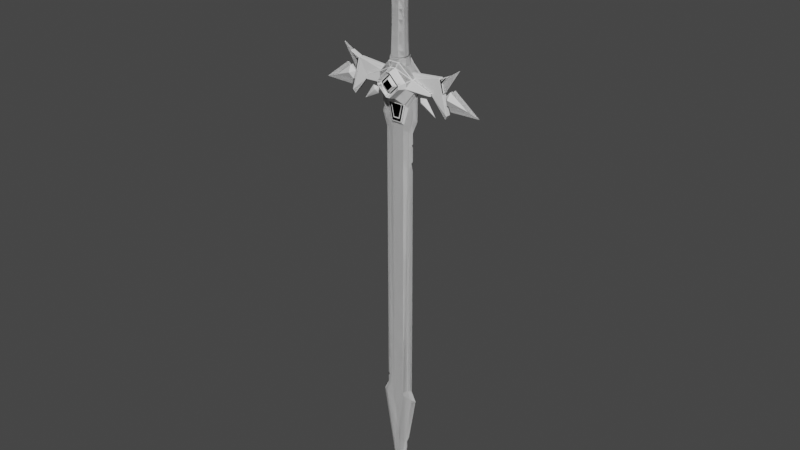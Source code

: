 # Source: Sword.blend  (saved by Blender 3.3.6; exported with 4.5.12 LTS)
import bpy
from mathutils import Matrix  # noqa: F401  (used for matrix-valued properties, if any)

bpy.ops.wm.read_factory_settings(use_empty=True)
scene = bpy.context.scene
scene.name = 'Scene'

# ---- collections
col_references = bpy.data.collections.new('References'); scene.collection.children.link(col_references)
col_references.hide_render = True
col_modifiers = bpy.data.collections.new('Modifiers'); scene.collection.children.link(col_modifiers)
col_high = bpy.data.collections.new('High'); scene.collection.children.link(col_high)
col_low = bpy.data.collections.new('Low'); scene.collection.children.link(col_low)

# ---- materials (node trees are filled in below, after node groups)
mat_material = bpy.data.materials.new('Material')
mat_material.alpha_threshold = 0.0
mat_material.use_transparent_shadow = False
mat_material.roughness = 0.5
mat_material.line_color = (0.0, 0.0, 0.0, 1.0)

# ---- material node trees
mat_material.use_nodes = True; mat_material.node_tree.nodes.clear()
_N = mat_material.node_tree.nodes; _L = mat_material.node_tree.links
n0 = _N.new('ShaderNodeOutputMaterial'); n0.name = 'Material Output'; n0.location = (300, 300)
n1 = _N.new('ShaderNodeBsdfPrincipled'); n1.name = 'Principled BSDF'; n1.location = (10, 300)
n1.distribution = 'GGX'
n1.subsurface_method = 'RANDOM_WALK_SKIN'
n1.inputs[3].default_value = 1.45
n1.inputs[27].default_value = (0.0, 0.0, 0.0, 1.0)
n1.inputs[28].default_value = 1.0
_L.new(n1.outputs[0], n0.inputs[0])
n0.is_active_output = True

# ---- world
world_world = bpy.data.worlds.new('World'); scene.world = world_world
world_world.use_nodes = True; world_world.node_tree.nodes.clear()
_N = world_world.node_tree.nodes; _L = world_world.node_tree.links
n0 = _N.new('ShaderNodeOutputWorld'); n0.name = 'World Output'; n0.location = (300, 300)
n1 = _N.new('ShaderNodeBackground'); n1.name = 'Background'; n1.location = (10, 300)
n1.inputs[0].default_value = (0.05088, 0.05088, 0.05088, 1.0)
_L.new(n1.outputs[0], n0.inputs[0])
n0.is_active_output = True
world_world.color = (0.05088, 0.05088, 0.05088)
world_world.use_sun_shadow = False
world_world.sun_shadow_jitter_overblur = 0.0

# ---- meshes
me_cube = bpy.data.meshes.new('Cube')
me_cube.from_pydata([(0.01367, 0.003253, 0.05759), (0.007849, 0.008895, 0.05759), (0.008568, 0.009711, -0.05759), (0.01492, 0.003551, -0.05759), (0.007849, -0.008895, 0.05759), (0.01367, -0.003253, 0.05759), (0.01492, -0.003551, -0.05759), (0.008568, -0.009711, -0.05759), (-0.007849, 0.008895, 0.05759), (-0.01367, 0.003253, 0.05759), (-0.01492, 0.003551, -0.05759), (-0.008568, 0.009711, -0.05759), (-0.01367, -0.003253, 0.05759), (-0.007849, -0.008895, 0.05759), (-0.008568, -0.009711, -0.05759), (-0.01492, -0.003551, -0.05759), (-0.008227, -0.009324, -0.04532), (-0.007662, -0.008683, 0.04534), (-0.007872, -0.008921, -0.0291), (-0.007619, -0.008635, -0.01002), (-0.007494, -0.008493, 0.01004), (-0.007509, -0.00851, 0.02911), (0.007662, 0.008683, 0.04534), (0.008227, 0.009324, -0.04532), (0.007509, 0.00851, 0.02911), (0.007494, 0.008493, 0.01004), (0.007619, 0.008635, -0.01002), (0.007872, 0.008921, -0.0291), (0.01334, 0.003176, 0.04534), (0.01433, 0.00341, -0.04531), (0.01308, 0.003112, 0.02911), (0.01305, 0.003106, 0.01004), (0.01327, 0.003158, -0.01002), (0.01371, 0.003263, -0.02909), (-0.01334, -0.003176, 0.04534), (-0.01433, -0.00341, -0.04531), (-0.01308, -0.003112, 0.02911), (-0.01305, -0.003106, 0.01004), (-0.01327, -0.003158, -0.01002), (-0.01371, -0.003263, -0.02909), (0.007662, -0.008683, 0.04534), (0.008227, -0.009324, -0.04532), (0.007509, -0.00851, 0.02911), (0.007494, -0.008493, 0.01004), (0.007619, -0.008635, -0.01002), (0.007872, -0.008921, -0.0291), (0.01433, -0.00341, -0.04531), (0.01334, -0.003176, 0.04534), (0.01371, -0.003263, -0.02909), (0.01327, -0.003158, -0.01002), (0.01305, -0.003106, 0.01004), (0.01308, -0.003112, 0.02911), (-0.008227, 0.009324, -0.04532), (-0.007662, 0.008683, 0.04534), (-0.007872, 0.008921, -0.0291), (-0.007619, 0.008635, -0.01002), (-0.007494, 0.008493, 0.01004), (-0.007509, 0.00851, 0.02911), (-0.01433, 0.00341, -0.04531), (-0.01334, 0.003176, 0.04534), (-0.01371, 0.003263, -0.02909), (-0.01327, 0.003158, -0.01002), (-0.01305, 0.003106, 0.01004), (-0.01308, 0.003112, 0.02911)], [], [(10, 11, 2, 3, 6, 7, 14, 15), (15, 35, 58, 10), (0, 1, 8, 9, 12, 13, 4, 5), (3, 29, 46, 6), (3, 2, 23, 29), (11, 52, 23, 2), (7, 41, 16, 14), (13, 12, 34, 17), (41, 7, 6, 46), (11, 10, 58, 52), (59, 9, 8, 53), (47, 5, 4, 40), (34, 12, 9, 59), (35, 15, 14, 16), (53, 8, 1, 22), (22, 1, 0, 28), (28, 0, 5, 47), (40, 4, 13, 17), (53, 22, 24, 57), (57, 24, 25, 56), (56, 25, 26, 55), (55, 26, 27, 54), (54, 27, 23, 52), (58, 60, 54, 52), (60, 61, 55, 54), (61, 62, 56, 55), (62, 63, 57, 56), (63, 59, 53, 57), (46, 48, 45, 41), (48, 49, 44, 45), (49, 50, 43, 44), (50, 51, 42, 43), (51, 47, 40, 42), (34, 36, 21, 17), (36, 37, 20, 21), (37, 38, 19, 20), (38, 39, 18, 19), (39, 35, 16, 18), (23, 27, 33, 29), (27, 26, 32, 33), (26, 25, 31, 32), (25, 24, 30, 31), (24, 22, 28, 30), (28, 47, 51, 30), (30, 51, 50, 31), (31, 50, 49, 32), (32, 49, 48, 33), (33, 48, 46, 29), (40, 17, 21, 42), (42, 21, 20, 43), (43, 20, 19, 44), (44, 19, 18, 45), (45, 18, 16, 41), (34, 59, 63, 36), (36, 63, 62, 37), (37, 62, 61, 38), (38, 61, 60, 39), (39, 60, 58, 35)])
me_cube.polygons.foreach_set('use_smooth', [True] * 58)
_uv = me_cube.uv_layers.new(name='UVMap')
_uv.uv.foreach_set('vector', [0.125, 0.6187, 0.1782, 0.5, 0.3218, 0.5, 0.375, 0.6187, 0.375, 0.6313, 0.3218, 0.75, 0.1782, 0.75, 0.125, 0.6313, 0.375, 0.1187, 0.4017, 0.1187, 0.4017, 0.1313, 0.375, 0.1313, 0.625, 0.6187, 0.6782, 0.5, 0.8218, 0.5, 0.875, 0.6187, 0.875, 0.6313, 0.8218, 0.75, 0.6782, 0.75, 0.625, 0.6313, 0.375, 0.6187, 0.4017, 0.6187, 0.4017, 0.6313, 0.375, 0.6313, 0.375, 0.6187, 0.375, 0.4468, 0.4016, 0.4468, 0.4017, 0.6187, 0.375, 0.3032, 0.4016, 0.3032, 0.4016, 0.4468, 0.375, 0.4468, 0.375, 0.8032, 0.4016, 0.8032, 0.4016, 0.9468, 0.375, 0.9468, 0.625, 0.9468, 0.625, 0.1187, 0.5984, 0.1187, 0.5984, 0.9468, 0.4016, 0.8032, 0.375, 0.8032, 0.375, 0.6313, 0.4017, 0.6313, 0.375, 0.3032, 0.375, 0.1313, 0.4017, 0.1313, 0.4016, 0.3032, 0.5984, 0.1313, 0.625, 0.1313, 0.625, 0.3032, 0.5984, 0.3032, 0.5984, 0.6313, 0.625, 0.6313, 0.625, 0.8032, 0.5984, 0.8032, 0.5984, 0.1187, 0.625, 0.1187, 0.625, 0.1313, 0.5984, 0.1313, 0.4017, 0.1187, 0.375, 0.1187, 0.375, 0.9468, 0.4016, 0.9468, 0.5984, 0.3032, 0.625, 0.3032, 0.625, 0.4468, 0.5984, 0.4468, 0.5984, 0.4468, 0.625, 0.4468, 0.625, 0.6187, 0.5984, 0.6187, 0.5984, 0.6187, 0.625, 0.6187, 0.625, 0.6313, 0.5984, 0.6313, 0.5984, 0.8032, 0.625, 0.8032, 0.625, 0.9468, 0.5984, 0.9468, 0.5984, 0.3032, 0.5984, 0.4468, 0.5632, 0.4476, 0.5632, 0.3024, 0.5632, 0.3024, 0.5632, 0.4476, 0.5218, 0.4503, 0.5218, 0.2997, 0.5218, 0.2997, 0.5218, 0.4503, 0.4782, 0.4502, 0.4782, 0.2998, 0.4782, 0.2998, 0.4782, 0.4502, 0.4368, 0.4476, 0.4368, 0.3024, 0.4368, 0.3024, 0.4368, 0.4476, 0.4016, 0.4468, 0.4016, 0.3032, 0.4017, 0.1313, 0.4368, 0.1311, 0.4368, 0.3024, 0.4016, 0.3032, 0.4368, 0.1311, 0.4782, 0.1305, 0.4782, 0.2998, 0.4368, 0.3024, 0.4782, 0.1305, 0.5218, 0.1305, 0.5218, 0.2997, 0.4782, 0.2998, 0.5218, 0.1305, 0.5632, 0.1311, 0.5632, 0.3024, 0.5218, 0.2997, 0.5632, 0.1311, 0.5984, 0.1313, 0.5984, 0.3032, 0.5632, 0.3024, 0.4017, 0.6313, 0.4368, 0.6311, 0.4368, 0.8024, 0.4016, 0.8032, 0.4368, 0.6311, 0.4782, 0.6305, 0.4782, 0.7998, 0.4368, 0.8024, 0.4782, 0.6305, 0.5218, 0.6305, 0.5218, 0.7997, 0.4782, 0.7998, 0.5218, 0.6305, 0.5632, 0.6311, 0.5632, 0.8024, 0.5218, 0.7997, 0.5632, 0.6311, 0.5984, 0.6313, 0.5984, 0.8032, 0.5632, 0.8024, 0.5984, 0.1187, 0.5632, 0.1189, 0.5632, 0.9476, 0.5984, 0.9468, 0.5632, 0.1189, 0.5218, 0.1195, 0.5218, 0.9503, 0.5632, 0.9476, 0.5218, 0.1195, 0.4782, 0.1195, 0.4782, 0.9502, 0.5218, 0.9503, 0.4782, 0.1195, 0.4368, 0.1189, 0.4368, 0.9476, 0.4782, 0.9502, 0.4368, 0.1189, 0.4017, 0.1187, 0.4016, 0.9468, 0.4368, 0.9476, 0.4016, 0.4468, 0.4368, 0.4476, 0.4368, 0.6189, 0.4017, 0.6187, 0.4368, 0.4476, 0.4782, 0.4502, 0.4782, 0.6195, 0.4368, 0.6189, 0.4782, 0.4502, 0.5218, 0.4503, 0.5218, 0.6195, 0.4782, 0.6195, 0.5218, 0.4503, 0.5632, 0.4476, 0.5632, 0.6189, 0.5218, 0.6195, 0.5632, 0.4476, 0.5984, 0.4468, 0.5984, 0.6187, 0.5632, 0.6189, 0.5984, 0.6187, 0.5984, 0.6313, 0.5632, 0.6311, 0.5632, 0.6189, 0.5632, 0.6189, 0.5632, 0.6311, 0.5218, 0.6305, 0.5218, 0.6195, 0.5218, 0.6195, 0.5218, 0.6305, 0.4782, 0.6305, 0.4782, 0.6195, 0.4782, 0.6195, 0.4782, 0.6305, 0.4368, 0.6311, 0.4368, 0.6189, 0.4368, 0.6189, 0.4368, 0.6311, 0.4017, 0.6313, 0.4017, 0.6187, 0.5984, 0.8032, 0.5984, 0.9468, 0.5632, 0.9476, 0.5632, 0.8024, 0.5632, 0.8024, 0.5632, 0.9476, 0.5218, 0.9503, 0.5218, 0.7997, 0.5218, 0.7997, 0.5218, 0.9503, 0.4782, 0.9502, 0.4782, 0.7998, 0.4782, 0.7998, 0.4782, 0.9502, 0.4368, 0.9476, 0.4368, 0.8024, 0.4368, 0.8024, 0.4368, 0.9476, 0.4016, 0.9468, 0.4016, 0.8032, 0.5984, 0.1187, 0.5984, 0.1313, 0.5632, 0.1311, 0.5632, 0.1189, 0.5632, 0.1189, 0.5632, 0.1311, 0.5218, 0.1305, 0.5218, 0.1195, 0.5218, 0.1195, 0.5218, 0.1305, 0.4782, 0.1305, 0.4782, 0.1195, 0.4782, 0.1195, 0.4782, 0.1305, 0.4368, 0.1311, 0.4368, 0.1189, 0.4368, 0.1189, 0.4368, 0.1311, 0.4017, 0.1313, 0.4017, 0.1187])
me_cube.materials.append(mat_material)
me_cube.use_mirror_vertex_groups = False
me_cube.update()
me_cube_002 = bpy.data.meshes.new('Cube.002')
me_cube_002.from_pydata([(0.01567, 0.00373, 0.05759), (0.009, 0.0102, 0.05759), (0.009, -0.0102, 0.05759), (0.01567, -0.00373, 0.05759), (-0.009, 0.0102, 0.05759), (-0.01567, 0.00373, 0.05759), (-0.01567, -0.00373, 0.05759), (-0.009, -0.0102, 0.05759), (0.01147, 0.013, 0.1139), (0.01997, 0.004753, 0.1139), (-0.01147, -0.013, 0.1139), (-0.01997, -0.004753, 0.1139), (0.01997, -0.004753, 0.1139), (0.01147, -0.013, 0.1139), (-0.01997, 0.004753, 0.1139), (-0.01147, 0.013, 0.1139), (0.01526, 0.0173, 0.1251), (0.02658, 0.006327, 0.1251), (-0.01526, -0.0173, 0.1251), (-0.02658, -0.006327, 0.1251), (0.02658, -0.006327, 0.1251), (0.01526, -0.0173, 0.1251), (-0.02658, 0.006327, 0.1251), (-0.01526, 0.0173, 0.1251), (0.007022, 0.007958, 0.1485), (0.01223, 0.002911, 0.1485), (-0.007022, -0.007958, 0.1485), (-0.01223, -0.002911, 0.1485), (0.01223, -0.002911, 0.1485), (0.007022, -0.007958, 0.1485), (-0.01223, 0.002911, 0.1485), (-0.007022, 0.007958, 0.1485)], [], [(0, 3, 2, 7, 6, 5, 4, 1), (8, 15, 23, 16), (6, 7, 10, 11), (5, 6, 11, 14), (1, 4, 15, 8), (2, 3, 12, 13), (0, 1, 8, 9), (7, 2, 13, 10), (3, 0, 9, 12), (4, 5, 14, 15), (22, 19, 27, 30), (13, 12, 20, 21), (9, 8, 16, 17), (10, 13, 21, 18), (12, 9, 17, 20), (15, 14, 22, 23), (11, 10, 18, 19), (14, 11, 19, 22), (25, 24, 31, 30, 27, 26, 29, 28), (16, 23, 31, 24), (21, 20, 28, 29), (17, 16, 24, 25), (18, 21, 29, 26), (20, 17, 25, 28), (23, 22, 30, 31), (19, 18, 26, 27)])
me_cube_002.polygons.foreach_set('use_smooth', [True] * 26)
_uv = me_cube_002.uv_layers.new(name='UVMap')
_uv.uv.foreach_set('vector', [0.625, 0.6187, 0.625, 0.6313, 0.6782, 0.75, 0.8218, 0.75, 0.875, 0.6313, 0.875, 0.6187, 0.8218, 0.5, 0.6782, 0.5, 0.6782, 0.5, 0.8218, 0.5, 0.8218, 0.5, 0.6782, 0.5, 0.875, 0.6313, 0.8218, 0.75, 0.8218, 0.75, 0.875, 0.6313, 0.875, 0.6187, 0.875, 0.6313, 0.875, 0.6313, 0.875, 0.6187, 0.6782, 0.5, 0.8218, 0.5, 0.8218, 0.5, 0.6782, 0.5, 0.6782, 0.75, 0.625, 0.6313, 0.625, 0.6313, 0.6782, 0.75, 0.625, 0.6187, 0.6782, 0.5, 0.6782, 0.5, 0.625, 0.6187, 0.8218, 0.75, 0.6782, 0.75, 0.6782, 0.75, 0.8218, 0.75, 0.625, 0.6313, 0.625, 0.6187, 0.625, 0.6187, 0.625, 0.6313, 0.8218, 0.5, 0.875, 0.6187, 0.875, 0.6187, 0.8218, 0.5, 0.875, 0.6187, 0.875, 0.6313, 0.875, 0.6313, 0.875, 0.6187, 0.6782, 0.75, 0.625, 0.6313, 0.625, 0.6313, 0.6782, 0.75, 0.625, 0.6187, 0.6782, 0.5, 0.6782, 0.5, 0.625, 0.6187, 0.8218, 0.75, 0.6782, 0.75, 0.6782, 0.75, 0.8218, 0.75, 0.625, 0.6313, 0.625, 0.6187, 0.625, 0.6187, 0.625, 0.6313, 0.8218, 0.5, 0.875, 0.6187, 0.875, 0.6187, 0.8218, 0.5, 0.875, 0.6313, 0.8218, 0.75, 0.8218, 0.75, 0.875, 0.6313, 0.875, 0.6187, 0.875, 0.6313, 0.875, 0.6313, 0.875, 0.6187, 0.625, 0.6187, 0.6782, 0.5, 0.8218, 0.5, 0.875, 0.6187, 0.875, 0.6313, 0.8218, 0.75, 0.6782, 0.75, 0.625, 0.6313, 0.6782, 0.5, 0.8218, 0.5, 0.8218, 0.5, 0.6782, 0.5, 0.6782, 0.75, 0.625, 0.6313, 0.625, 0.6313, 0.6782, 0.75, 0.625, 0.6187, 0.6782, 0.5, 0.6782, 0.5, 0.625, 0.6187, 0.8218, 0.75, 0.6782, 0.75, 0.6782, 0.75, 0.8218, 0.75, 0.625, 0.6313, 0.625, 0.6187, 0.625, 0.6187, 0.625, 0.6313, 0.8218, 0.5, 0.875, 0.6187, 0.875, 0.6187, 0.8218, 0.5, 0.875, 0.6313, 0.8218, 0.75, 0.8218, 0.75, 0.875, 0.6313])
me_cube_002.materials.append(mat_material)
me_cube_002.use_mirror_vertex_groups = False
me_cube_002.update()
me_cube_003 = bpy.data.meshes.new('Cube.003')
me_cube_003.from_pydata([(0.009882, 0.01026, -0.05759), (0.01721, 0.003752, -0.05759), (0.01721, -0.003752, -0.05759), (0.009882, -0.01026, -0.05759), (-0.01721, 0.003752, -0.05759), (-0.009882, 0.01026, -0.05759), (-0.009882, -0.01026, -0.05759), (-0.01721, -0.003752, -0.05759), (0.01967, 0.00385, -0.07356), (0.01129, 0.01053, -0.07356), (-0.01967, -0.00385, -0.07356), (-0.01129, -0.01053, -0.07356), (0.01129, -0.01053, -0.07356), (0.01967, -0.00385, -0.07356), (-0.01129, 0.01053, -0.07356), (-0.01967, 0.00385, -0.07356)], [], [(4, 7, 6, 3, 2, 1, 0, 5), (15, 14, 9, 8, 13, 12, 11, 10), (7, 4, 15, 10), (5, 0, 9, 14), (2, 3, 12, 13), (0, 1, 8, 9), (3, 6, 11, 12), (1, 2, 13, 8), (4, 5, 14, 15), (6, 7, 10, 11)])
me_cube_003.polygons.foreach_set('use_smooth', [True] * 10)
_uv = me_cube_003.uv_layers.new(name='UVMap')
_uv.uv.foreach_set('vector', [0.125, 0.6187, 0.125, 0.6313, 0.1782, 0.75, 0.3218, 0.75, 0.375, 0.6313, 0.375, 0.6187, 0.3218, 0.5, 0.1782, 0.5, 0.125, 0.6187, 0.1782, 0.5, 0.3218, 0.5, 0.375, 0.6187, 0.375, 0.6313, 0.3218, 0.75, 0.1782, 0.75, 0.125, 0.6313, 0.125, 0.6313, 0.125, 0.6187, 0.125, 0.6187, 0.125, 0.6313, 0.1782, 0.5, 0.3218, 0.5, 0.3218, 0.5, 0.1782, 0.5, 0.375, 0.6313, 0.3218, 0.75, 0.3218, 0.75, 0.375, 0.6313, 0.3218, 0.5, 0.375, 0.6187, 0.375, 0.6187, 0.3218, 0.5, 0.3218, 0.75, 0.1782, 0.75, 0.1782, 0.75, 0.3218, 0.75, 0.375, 0.6187, 0.375, 0.6313, 0.375, 0.6313, 0.375, 0.6187, 0.125, 0.6187, 0.1782, 0.5, 0.1782, 0.5, 0.125, 0.6187, 0.1782, 0.75, 0.125, 0.6313, 0.125, 0.6313, 0.1782, 0.75])
me_cube_003.materials.append(mat_material)
me_cube_003.use_mirror_vertex_groups = False
me_cube_003.update()
me_plane = bpy.data.meshes.new('Plane')
me_plane.from_pydata([(0.0, 0.6146, 0.0), (0.0, 0.5389, 0.0), (0.01477, 0.5548, 0.0), (-0.01477, 0.5548, 0.0), (0.0, 0.5435, 0.002191)], [], [(0, 4, 2), (1, 4, 3), (2, 4, 1), (3, 4, 0)])
me_plane.polygons.foreach_set('use_smooth', [True] * 4)
_uv = me_plane.uv_layers.new(name='UVMap')
_uv.uv.foreach_set('vector', [0.5, 0.0, 0.03863, 0.9227, 0.0, 0.7897, 0.0, 1.0, 0.03863, 0.9227, 1.0, 0.7897, 0.0, 0.7897, 0.03863, 0.9227, 0.0, 1.0, 1.0, 0.7897, 0.03863, 0.9227, 1.0, 0.0])
me_plane.update()
me_plane_001 = bpy.data.meshes.new('Plane.001')
me_plane_001.from_pydata([(0.06215, 0.5508, 0.0), (0.02335, 0.5253, 0.0), (0.03689, 0.5224, 0.0), (0.02612, 0.5388, 0.0), (0.02985, 0.5295, 0.004418)], [], [(0, 4, 2), (1, 4, 3), (2, 4, 1), (3, 4, 0)])
me_plane_001.polygons.foreach_set('use_smooth', [True] * 4)
_uv = me_plane_001.uv_layers.new(name='UVMap')
_uv.uv.foreach_set('vector', [0.5, 0.0, 0.1052, 0.7897, 0.0, 0.7897, 0.0, 1.0, 0.1052, 0.7897, 1.0, 0.7897, 0.0, 0.7897, 0.1052, 0.7897, 0.0, 1.0, 1.0, 0.7897, 0.1052, 0.7897, 1.0, 0.0])
me_plane_001.update()
me_plane_003 = bpy.data.meshes.new('Plane.003')
me_plane_003.from_pydata([(0.02828, -0.01185, 0.2774), (0.005658, -0.01244, 0.2547), (0.005658, -0.01244, 0.3114), (0.02828, -0.01244, 0.2887), (0.0, -0.02121, 0.2951), (0.0, -0.01744, 0.2678), (0.01197, -0.02121, 0.2828), (0.01519, -0.01744, 0.2828), (0.0, -0.02121, 0.271), (0.0, -0.01744, 0.2983), (0.003677, -0.02132, 0.2595), (0.0235, -0.02132, 0.2793), (0.0235, -0.02132, 0.2868), (0.003677, -0.02132, 0.3066), (0.001817, -0.01744, 0.264), (0.01901, -0.01744, 0.2812), (0.01901, -0.01744, 0.2849), (0.001817, -0.01744, 0.3021), (0.0, -0.02132, 0.2595), (0.0, -0.02132, 0.3066), (0.0, -0.01244, 0.2547), (0.0, -0.01244, 0.3114), (0.0, -0.01744, 0.264), (0.0, -0.01744, 0.3021), (0.0, -0.006197, 0.2431), (0.01756, -0.006197, 0.2431), (0.04163, -0.007152, 0.2711), (0.07426, -0.004924, 0.2709), (0.07461, -0.004924, 0.2767), (0.03724, -0.007152, 0.2943), (0.01117, -0.01117, 0.3221), (0.0, -0.01117, 0.3221), (0.005658, 0.0, 0.2431), (0.0, 0.0, 0.2431), (0.01756, 0.0, 0.2431), (0.04163, 0.0, 0.2711), (0.07426, 0.0, 0.2709), (0.07461, 0.0, 0.2767), (0.03724, 0.0, 0.2943), (0.01117, 0.0, 0.3221), (0.0, 0.0, 0.3221)], [], [(5, 7, 6, 8), (11, 10, 1, 0), (12, 11, 0, 3), (13, 12, 3, 2), (19, 13, 2, 21), (15, 14, 10, 11), (16, 15, 11, 12), (17, 16, 12, 13), (23, 17, 13, 19), (7, 5, 14, 15), (7, 15, 16), (9, 7, 16, 17), (9, 17, 23), (8, 6, 4), (7, 9, 4, 6), (14, 5, 22), (10, 18, 20, 1), (14, 22, 18, 10), (1, 20, 24, 25), (0, 1, 25), (25, 26, 0), (26, 27, 0), (29, 0, 27, 28), (3, 0, 29), (2, 3, 29), (21, 2, 30, 31), (29, 30, 2), (28, 27, 36, 37), (27, 26, 35, 36), (26, 25, 34, 35), (30, 29, 38, 39), (29, 28, 37, 38), (25, 32, 34), (31, 30, 39, 40), (25, 24, 33, 32)])
_uv = me_plane_003.uv_layers.new(name='UVMap')
_uv.uv.foreach_set('vector', [0.5047, 0.2312, 0.7688, 0.4953, 0.7688, 0.4953, 0.5047, 0.2312, 0.9156, 0.4345, 0.5655, 0.08443, 0.6005, 0.0, 1.0, 0.3995, 0.9156, 0.5655, 0.9156, 0.4345, 1.0, 0.3995, 1.0, 0.6005, 0.5655, 0.9156, 0.9156, 0.5655, 1.0, 0.6005, 0.6005, 1.0, 0.5, 0.9156, 0.5655, 0.9156, 0.6005, 1.0, 0.5, 1.0, 0.8363, 0.4673, 0.5327, 0.1637, 0.5655, 0.08443, 0.9156, 0.4345, 0.8363, 0.5327, 0.8363, 0.4673, 0.9156, 0.4345, 0.9156, 0.5655, 0.5327, 0.8363, 0.8363, 0.5327, 0.9156, 0.5655, 0.5655, 0.9156, 0.5, 0.8363, 0.5327, 0.8363, 0.5655, 0.9156, 0.5, 0.9156, 0.7688, 0.4953, 0.5047, 0.2312, 0.5327, 0.1637, 0.8363, 0.4673, 0.7688, 0.4953, 0.8363, 0.4673, 0.8363, 0.5327, 0.5047, 0.7688, 0.7688, 0.5047, 0.8363, 0.5327, 0.5327, 0.8363, 0.5047, 0.7688, 0.5327, 0.8363, 0.5, 0.8363, 0.5047, 0.2312, 0.7688, 0.5047, 0.4953, 0.7688, 0.7688, 0.5047, 0.5047, 0.7688, 0.5047, 0.7688, 0.7688, 0.5047, 0.5327, 0.1637, 0.4953, 0.2312, 0.5, 0.1637, 0.5655, 0.08443, 0.5, 0.08443, 0.5, 0.0, 0.6005, 0.0, 0.5327, 0.1637, 0.5, 0.1637, 0.5, 0.08443, 0.5655, 0.08443, 0.6005, 0.0, 0.5, 0.0, 0.5, 0.0, 0.8115, 0.0, 1.0, 0.3995, 0.6005, 0.0, 0.0, 0.0, 0.0, 0.0, 0.0, 0.0, 0.0, 0.0, 0.0, 0.0, 0.0, 0.0, 0.0, 0.0, 0.0, 0.0, 0.0, 0.0, 0.0, 0.0, 0.0, 0.0, 1.0, 0.6005, 0.0, 0.0, 0.0, 0.0, 0.6005, 1.0, 1.0, 0.6005, 0.0, 0.0, 0.5, 1.0, 0.6005, 1.0, 0.0, 0.0, 0.0, 0.0, 0.0, 0.0, 0.0, 0.0, 0.6005, 1.0, 0.0, 0.0, 0.0, 0.0, 0.0, 0.0, 0.0, 0.0, 0.0, 0.0, 0.0, 0.0, 0.0, 0.0, 0.0, 0.0, 0.0, 0.0, 0.0, 0.0, 0.0, 0.0, 0.0, 0.0, 0.0, 0.0, 0.0, 0.0, 0.0, 0.0, 0.0, 0.0, 0.0, 0.0, 0.0, 0.0, 0.0, 0.0, 0.0, 0.0, 0.0, 0.0, 0.0, 0.0, 0.0, 0.0, 0.0, 0.0, 0.0, 0.0, 0.0, 0.0, 0.0, 0.0, 0.8115, 0.0, 0.5, 0.0, 0.5, 0.0, 0.6005, 0.0])
me_plane_003.update()
me_plane_004 = bpy.data.meshes.new('Plane.004')
me_plane_004.from_pydata([(0.07461, -0.002249, 0.2767), (0.03724, -0.003354, 0.2943), (0.02866, -0.001747, 0.3035), (0.09041, -0.003354, 0.3079), (0.0747, -0.002249, 0.2711), (0.07461, 0.0, 0.2767), (0.1035, -0.001836, 0.2353), (0.1077, -0.003354, 0.2428), (0.03724, 0.0, 0.2943), (0.02866, 0.0, 0.3035), (0.09041, 0.0, 0.3079), (0.0747, 0.0, 0.2711), (0.1035, 0.0, 0.2353), (0.1077, 0.0, 0.2428)], [], [(2, 1, 3), (6, 7, 4), (0, 3, 1), (7, 3, 0, 4), (4, 0, 5, 11), (3, 10, 9, 2), (1, 8, 5, 0), (7, 6, 12, 13), (6, 4, 11, 12), (2, 9, 8, 1), (3, 7, 13, 10)])
_uv = me_plane_004.uv_layers.new(name='UVMap')
_uv.uv.foreach_set('vector', [0.0, 0.0, 0.0, 0.0, 0.0, 0.0, 0.0, 0.0, 0.0, 0.0, 0.0, 0.0, 0.0, 0.0, 0.0, 0.0, 0.0, 0.0, 0.0, 0.0, 0.0, 0.0, 0.0, 0.0, 0.0, 0.0, 0.0, 0.0, 0.0, 0.0, 0.0, 0.0, 0.0, 0.0, 0.0, 0.0, 0.0, 0.0, 0.0, 0.0, 0.0, 0.0, 0.0, 0.0, 0.0, 0.0, 0.0, 0.0, 0.0, 0.0, 0.0, 0.0, 0.0, 0.0, 0.0, 0.0, 0.0, 0.0, 0.0, 0.0, 0.0, 0.0, 0.0, 0.0, 0.0, 0.0, 0.0, 0.0, 0.0, 0.0, 0.0, 0.0, 0.0, 0.0, 0.0, 0.0, 0.0, 0.0, 0.0, 0.0, 0.0, 0.0])
me_plane_004.update()
me_plane_006 = bpy.data.meshes.new('Plane.006')
me_plane_006.from_pydata([(0.09081, -0.003354, 0.3064), (0.09799, -0.003354, 0.2793), (0.09081, 0.0, 0.3064), (0.09799, 0.0, 0.2793), (0.1119, -0.003354, 0.3161), (0.1119, 0.0, 0.3161), (0.0973, -0.003354, 0.2995), (0.0973, 0.0, 0.2995), (0.1011, -0.003354, 0.2836), (0.1011, 0.0, 0.2836)], [], [(0, 2, 3, 1), (0, 4, 5, 2), (4, 6, 7, 5), (6, 8, 9, 7), (8, 1, 3, 9), (4, 0, 6), (0, 1, 8, 6)])
_uv = me_plane_006.uv_layers.new(name='UVMap')
_uv.uv.foreach_set('vector', [0.0, 0.0, 0.0, 0.0, 0.0, 0.0, 0.0, 0.0, 0.0, 0.0, 0.0, 0.0, 0.0, 0.0, 0.0, 0.0, 0.0, 0.0, 0.0, 0.0, 0.0, 0.0, 0.0, 0.0, 0.0, 0.0, 0.0, 0.0, 0.0, 0.0, 0.0, 0.0, 0.0, 0.0, 0.0, 0.0, 0.0, 0.0, 0.0, 0.0, 0.0, 0.0, 0.0, 0.0, 0.0, 0.0, 0.0, 0.0, 0.0, 0.0, 0.0, 0.0, 0.0, 0.0])
me_plane_006.update()
me_plane_008 = bpy.data.meshes.new('Plane.008')
me_plane_008.from_pydata([(0.1119, -0.002125, 0.3161), (0.1119, 0.0, 0.3161), (0.0973, -0.002125, 0.2995), (0.0973, 0.0, 0.2995), (0.1011, -0.00101, 0.2836), (0.1011, 0.0, 0.2836), (0.13, -0.00101, 0.3285), (0.13, 0.0, 0.3285)], [], [(0, 1, 3, 2), (2, 3, 5, 4), (5, 7, 6, 4), (7, 1, 0, 6), (0, 2, 4, 6)])
me_plane_008.polygons.foreach_set('use_smooth', [True] * 5)
_uv = me_plane_008.uv_layers.new(name='UVMap')
_uv.uv.foreach_set('vector', [0.0, 0.0, 0.0, 0.0, 0.0, 0.0, 0.0, 0.0, 0.0, 0.0, 0.0, 0.0, 0.0, 0.0, 0.0, 0.0, 0.0, 0.0, 0.0, 0.0, 0.0, 0.0, 0.0, 0.0, 0.0, 0.0, 0.0, 0.0, 0.0, 0.0, 0.0, 0.0, 0.0, 0.0, 0.0, 0.0, 0.0, 0.0, 0.0, 0.0])
me_plane_008.update()
me_plane_009 = bpy.data.meshes.new('Plane.009')
me_plane_009.from_pydata([(0.08217, 0.2306, 5.993e-11), (0.04704, 0.261, 5.993e-11), (0.04802, 0.2472, 5.993e-11), (0.06084, 0.262, 5.993e-11), (0.05293, 0.2559, 0.004417)], [], [(0, 4, 2), (1, 4, 3), (2, 4, 1), (3, 4, 0)])
me_plane_009.polygons.foreach_set('use_smooth', [True] * 4)
_uv = me_plane_009.uv_layers.new(name='UVMap')
_uv.uv.foreach_set('vector', [0.5, 0.0, 0.1052, 0.7897, 0.0, 0.7897, 0.0, 1.0, 0.1052, 0.7897, 1.0, 0.7897, 0.0, 0.7897, 0.1052, 0.7897, 0.0, 1.0, 1.0, 0.7897, 0.1052, 0.7897, 1.0, 0.0])
me_plane_009.update()
me_plane_010 = bpy.data.meshes.new('Plane.010')
me_plane_010.from_pydata([(0.1124, 0.2747, 0.00641), (0.1138, 0.2877, 0.002042), (0.1499, 0.2606, 0.0009432), (0.103, 0.277, 0.0007621), (0.1071, 0.2619, 0.002042), (0.1124, 0.2747, -0.00641), (0.103, 0.277, -0.0007621), (0.1499, 0.2606, -0.0009432), (0.1071, 0.2619, -0.002042), (0.1138, 0.2877, -0.002042)], [], [(2, 0, 4), (3, 0, 1), (4, 0, 3), (1, 0, 2), (3, 1, 9, 6), (7, 8, 5), (6, 9, 5), (8, 6, 5), (9, 7, 5), (3, 6, 8, 4), (9, 1, 2, 7), (8, 7, 2, 4)])
me_plane_010.polygons.foreach_set('use_smooth', [True] * 12)
_uv = me_plane_010.uv_layers.new(name='UVMap')
_uv.uv.foreach_set('vector', [0.5, 0.0, 0.1052, 0.7897, 0.0, 0.7897, 0.0, 1.0, 0.1052, 0.7897, 1.0, 0.7897, 0.0, 0.7897, 0.1052, 0.7897, 0.0, 1.0, 1.0, 0.7897, 0.1052, 0.7897, 1.0, 0.0, 0.0, 0.0, 0.0, 0.0, 0.0, 0.0, 0.0, 0.0, 0.5, 0.0, 0.0, 0.7897, 0.1052, 0.7897, 0.0, 1.0, 1.0, 0.7897, 0.1052, 0.7897, 0.0, 0.7897, 0.0, 1.0, 0.1052, 0.7897, 1.0, 0.7897, 1.0, 0.0, 0.1052, 0.7897, 0.0, 0.0, 0.0, 0.0, 0.0, 0.0, 0.0, 0.0, 1.0, 0.7897, 0.0, 0.0, 0.0, 0.0, 1.0, 0.0, 0.0, 0.0, 0.0, 0.0, 0.0, 0.0, 0.0, 0.0])
me_plane_010.update()
me_plane_011 = bpy.data.meshes.new('Plane.011')
me_plane_011.from_pydata([(0.1161, 0.2859, 0.002042), (0.1499, 0.2606, 0.0009432), (0.11, 0.2618, 0.002042), (0.1499, 0.2606, -0.0009432), (0.11, 0.2618, -0.002042), (0.1161, 0.2859, -0.002042), (0.1222, 0.2925, 5.821e-10), (0.1754, 0.2514, -3.143e-09), (0.1128, 0.2501, -3.26e-09)], [], [(5, 3, 1, 0), (4, 2, 1, 3), (0, 6, 5), (0, 1, 7, 6), (8, 2, 4), (1, 2, 8, 7), (3, 5, 6, 7), (3, 7, 8, 4)])
me_plane_011.polygons.foreach_set('use_smooth', [True] * 8)
_uv = me_plane_011.uv_layers.new(name='UVMap')
_uv.uv.foreach_set('vector', [1.0, 0.7382, 1.0, 0.0, 0.0, 0.0, 0.0, 0.0, 0.0, 0.0, 0.0, 0.0, 0.0, 0.0, 0.0, 0.0, 0.0, 0.0, 1.0, 0.7382, 1.0, 0.7382, 0.0, 0.0, 0.0, 0.0, 0.0, 0.0, 0.0, 0.0, 0.0, 0.0, 0.0, 0.0, 1.0, 0.7382, 0.0, 0.0, 0.0, 0.0, 0.0, 0.0, 0.0, 0.0, 0.0, 0.0, 1.0, 0.7382, 1.0, 0.7382, 1.0, 0.7382, 0.0, 0.0, 1.0, 0.7382, 1.0, 0.7382, 0.0, 0.0])
me_plane_011.update()
me_plane_002 = bpy.data.meshes.new('Plane.002')
me_plane_002.from_pydata([(0.01756, 0.0, 0.2431), (0.0, 0.0, 0.2431), (0.04163, -0.005895, 0.2711), (0.02008, -0.004941, 0.2398), (0.01007, -0.006197, 0.2084), (0.0, -0.006197, 0.2084), (0.01221, -0.004941, 0.2051), (0.0, -0.004941, 0.2051), (0.04163, -0.002212, 0.2711), (0.02288, -0.002212, 0.2367), (0.01381, -0.002212, 0.2011), (0.0, -0.002212, 0.2011), (0.0, 0.0, 0.2011), (0.01756, -0.006197, 0.2431), (0.01381, 0.0, 0.2011), (0.0, -0.006197, 0.2431), (0.02288, 0.0, 0.2367), (0.04163, 0.0, 0.2711), (0.0, -0.002212, 0.2431), (0.01756, -0.002212, 0.2431)], [], [(5, 7, 6, 4), (3, 13, 4, 6), (15, 5, 4, 13), (13, 3, 2), (2, 3, 9, 8), (3, 6, 10, 9), (6, 7, 11, 10), (8, 9, 16, 17), (19, 8, 17, 0), (13, 2, 8, 19), (13, 19, 18, 15), (10, 11, 12, 14), (18, 19, 0, 1), (9, 10, 14, 16)])
me_plane_002.polygons.foreach_set('use_smooth', [True] * 14)
_uv = me_plane_002.uv_layers.new(name='UVMap')
_uv.uv.foreach_set('vector', [0.0, 0.0, 0.0, 0.0, 0.0, 0.0, 0.0, 0.0, 0.0, 0.0, 0.0, 0.0, 0.0, 0.0, 0.0, 0.0, 0.0, 0.0, 0.0, 0.0, 0.0, 0.0, 0.0, 0.0, 0.0, 0.0, 0.0, 0.0, 0.0, 0.0, 0.0, 0.0, 0.0, 0.0, 0.0, 0.0, 0.0, 0.0, 0.0, 0.0, 0.0, 0.0, 0.0, 0.0, 0.0, 0.0, 0.0, 0.0, 0.0, 0.0, 0.0, 0.0, 0.0, 0.0, 0.0, 0.0, 0.0, 0.0, 0.0, 0.0, 0.0, 0.0, 0.0, 0.0, 0.0, 0.0, 0.0, 0.0, 0.0, 0.0, 0.0, 0.0, 0.0, 0.0, 0.0, 0.0, 0.0, 0.0, 0.0, 0.0, 0.0, 0.0, 0.0, 0.0, 0.0, 0.0, 0.0, 0.0, 0.0, 0.0, 0.0, 0.0, 0.0, 0.0, 0.0, 0.0, 0.0, 0.0, 0.0, 0.0, 0.0, 0.0, 0.0, 0.0, 0.0, 0.0, 0.0, 0.0, 0.0, 0.0])
me_plane_002.update()
me_plane_005 = bpy.data.meshes.new('Plane.005')
me_plane_005.from_pydata([(0.03156, 0.02156, 0.00175), (0.03215, -0.634, 0.00175), (0.0, 0.02156, 0.002263), (0.01186, 0.02156, 0.002263), (0.01186, -0.6229, 0.003343), (0.01186, -0.05009, 0.003343), (0.01186, -0.03821, 0.003343), (0.01186, -0.6276, 0.003343), (0.01186, 0.02156, 0.003343), (0.0, 0.02156, 0.003343), (0.0, -0.7151, 0.003343), (0.0, -0.6229, 0.003343), (0.0, -0.6276, 0.003343), (0.0, -0.05009, 0.003343), (0.0, -0.03821, 0.003343), (0.03156, -0.02919, 0.00175), (0.02204, -0.05363, 0.00175), (0.02204, -0.6134, 0.00175), (0.0, -0.8348, 0.00175), (0.03215, -0.634, 0.0), (0.01179, 0.02156, 0.0), (0.0, 0.02156, 0.0), (0.03149, 0.02156, 0.0), (0.02197, -0.05363, 0.0), (0.03149, -0.02919, 0.0), (0.02204, -0.6134, 0.0), (0.0, -0.8348, 0.0)], [], [(16, 17, 25, 23), (15, 16, 23, 24), (1, 18, 26, 19), (17, 1, 19, 25), (3, 0, 22, 20), (15, 6, 5, 16), (16, 5, 4, 17), (17, 4, 7, 1), (1, 7, 10, 18), (14, 6, 8, 9), (5, 6, 14, 13), (10, 7, 12), (7, 4, 11, 12), (4, 5, 13, 11), (8, 6, 15, 0), (0, 3, 8), (3, 2, 9, 8), (2, 3, 20, 21), (0, 15, 24, 22)])
_uv = me_plane_005.uv_layers.new(name='UVMap')
_uv.uv.foreach_set('vector', [1.0, 0.0, 1.0, 0.0, 1.001, 0.0, 1.0, 0.0, 1.0, 0.0, 1.0, 0.0, 1.0, 0.0, 1.0, 0.0, 1.0, 0.0, 1.0, 0.0, 1.0, 0.0, 1.0, 0.0, 1.0, 0.0, 1.0, 0.0, 1.0, 0.0, 1.001, 0.0, 0.6879, 1.0, 1.0, 1.0, 1.0, 1.0, 0.6879, 1.0, 1.0, 0.0, 0.7187, -0.0006885, 0.7595, 0.0, 1.0, 0.0, 1.0, 0.0, 0.7595, 0.0, 0.7315, 0.0, 1.0, 0.0, 1.0, 0.0, 0.7315, 0.0, 0.7117, 0.0, 1.0, 0.0, 1.0, 0.0, 0.7117, 0.0, 0.702, 0.0, 1.0, 0.0, 0.5, -0.0007541, 0.7187, -0.0006885, 0.6879, 1.0, 0.5, 1.0, 0.7595, 0.0, 0.7187, -0.0006885, 0.5, -0.0007541, 0.5, 0.0, 0.702, 0.0, 0.7117, 0.0, 0.5, 0.0, 0.7117, 0.0, 0.7315, 0.0, 0.5, 0.0, 0.5, 0.0, 0.7315, 0.0, 0.7595, 0.0, 0.5, 0.0, 0.5, 0.0, 0.6879, 1.0, 0.7187, -0.0006885, 1.0, 0.0, 1.0, 1.0, 1.0, 1.0, 0.6879, 1.0, 0.6879, 1.0, 0.6879, 1.0, 0.5, 1.0, 0.5, 1.0, 0.6879, 1.0, 0.5, 1.0, 0.6879, 1.0, 0.6879, 1.0, 0.5, 1.0, 1.0, 1.0, 1.0, 0.0, 1.0, 0.0, 1.0, 1.0])
me_plane_005.update()
me_plane_023 = bpy.data.meshes.new('Plane.023')
me_plane_023.from_pydata([(0.03156, 0.03173, 0.00175), (0.03215, -0.634, 0.00175), (0.03156, -0.02919, 0.00175), (0.02204, -0.05363, 0.00175), (0.02204, -0.6134, 0.00175), (0.0, -0.8348, 0.00175), (0.0, -0.8348, 0.0), (0.03029, -0.05377, 0.0002207), (0.0, -0.8348, 0.0), (0.0, -0.8348, 0.00175), (-0.03156, 0.03173, 0.00175), (-0.03215, -0.634, 0.00175), (-0.03156, -0.02919, 0.00175), (-0.02204, -0.05363, 0.00175), (-0.02204, -0.6134, 0.00175), (-0.03029, -0.05377, 0.0002207), (0.03156, 0.03173, -0.00175), (0.03215, -0.634, -0.00175), (0.03156, -0.02919, -0.00175), (0.02204, -0.05363, -0.00175), (0.02204, -0.6134, -0.00175), (0.0, -0.8348, -0.00175), (0.03981, -0.02933, -0.0002207), (0.0, -0.8348, -0.00175), (0.03029, -0.6135, -0.0002207), (0.0404, -0.6342, -0.0002207), (0.03981, 0.0316, -0.0002207), (0.0, -0.8681, -0.0002344), (-0.03156, 0.03173, -0.00175), (-0.03215, -0.634, -0.00175), (-0.03156, -0.02919, -0.00175), (-0.02204, -0.05363, -0.00175), (-0.02204, -0.6134, -0.00175), (-0.03981, -0.02933, -0.0002207), (-0.03029, -0.6135, -0.0002207), (-0.0404, -0.6342, -0.0002207), (-0.03981, 0.0316, -0.0002207), (-0.03981, -0.02321, -0.0002207), (-0.03981, -0.00917, -0.0002207), (-0.03505, -0.01591, 0.0009166), (-0.03535, -0.01645, -0.001047), (0.03029, -0.08159, 0.0001987), (0.03029, -0.07538, 0.0002036), (0.02645, -0.07787, -0.0007164), (0.02645, -0.07787, 0.0009141), (0.03029, -0.1289, 0.0001614), (0.03029, -0.1093, 0.0001769), (0.02577, -0.1142, -0.0009073), (0.02577, -0.1142, 0.001011), (-0.03029, -0.5992, -0.0002094), (-0.03029, -0.591, -0.0002029), (-0.02526, -0.5952, -0.001153), (-0.02526, -0.5952, 0.0009806), (0.02362, -0.7313, -0.0002264), (0.01921, -0.7568, -0.0002279), (0.01757, -0.7472, 0.0009062), (0.01757, -0.7472, -0.001095)], [], [(16, 18, 2, 0), (19, 20, 4, 3), (17, 21, 6, 5, 1), (20, 17, 1, 4), (30, 12, 13, 31), (26, 16, 0), (3, 4, 24, 45, 48, 46, 41, 44, 42, 7), (0, 2, 22, 26), (2, 3, 7, 22), (4, 1, 25, 24), (5, 27, 54, 55, 53, 25, 1), (28, 10, 12, 30), (31, 13, 14, 32), (29, 11, 5, 6, 21), (32, 14, 11, 29), (10, 28, 36), (13, 15, 50, 52, 49, 34, 14), (10, 36, 38, 39, 37, 33, 12), (6, 5, 9, 8, 23, 21), (12, 33, 15, 13), (14, 34, 35, 11), (5, 11, 35, 27), (19, 7, 42, 43, 41, 46, 47, 45, 24, 20), (16, 26, 22, 18), (18, 22, 7, 19), (20, 24, 25, 17), (21, 17, 25, 53, 56, 54, 27), (31, 32, 34, 49, 51, 50, 15), (28, 30, 33, 37, 40, 38, 36), (30, 31, 15, 33), (32, 29, 35, 34), (21, 27, 35, 29), (18, 19, 3, 2), (40, 37, 39), (39, 38, 40), (44, 41, 43), (43, 42, 44), (47, 46, 48), (48, 45, 47), (52, 51, 49), (51, 52, 50), (55, 56, 53), (56, 55, 54)])
_uv = me_plane_023.uv_layers.new(name='UVMap')
_uv.uv.foreach_set('vector', [1.0, 1.0, 1.0, 0.0, 1.0, 0.0, 1.0, 1.0, 1.0, 0.0, 1.0, 0.0, 1.0, 0.0, 1.0, 0.0, 1.0, 0.0, 1.0, 0.0, 1.0, 0.0, 1.0, 0.0, 1.0, 0.0, 1.0, 0.0, 1.0, 0.0, 1.0, 0.0, 1.0, 0.0, 1.0, 0.0, 1.0, 0.0, 1.0, 0.0, 1.0, 0.0, 1.0, 1.0, 1.0, 1.0, 1.0, 1.0, 1.0, 0.0, 1.0, 0.0, 1.0, 0.0, 1.0, 0.0, 1.0, 0.0, 1.0, 0.0, 1.0, 0.0, 1.0, 0.0, 1.0, 0.0, 1.0, 0.0, 1.0, 1.0, 1.0, 0.0, 1.0, 0.0, 1.0, 1.0, 1.0, 0.0, 1.0, 0.0, 1.0, 0.0, 1.0, 0.0, 1.0, 0.0, 1.0, 0.0, 1.0, 0.0, 1.0, 0.0, 1.0, 0.0, 1.0, 0.0, 1.0, 0.0, 1.0, 0.0, 1.0, 0.0, 1.0, 0.0, 1.0, 0.0, 1.0, 1.0, 1.0, 1.0, 1.0, 0.0, 1.0, 0.0, 1.0, 0.0, 1.0, 0.0, 1.0, 0.0, 1.0, 0.0, 1.0, 0.0, 1.0, 0.0, 1.0, 0.0, 1.0, 0.0, 1.0, 0.0, 1.0, 0.0, 1.0, 0.0, 1.0, 0.0, 1.0, 0.0, 1.0, 1.0, 1.0, 1.0, 1.0, 1.0, 1.0, 0.0, 1.0, 0.0, 1.0, 0.0, 1.0, 0.0, 1.0, 0.0, 1.0, 0.0, 1.0, 0.0, 1.0, 1.0, 1.0, 1.0, 1.0, 0.3309, 1.0, 0.219, 1.0, 0.1005, 1.0, 0.0, 1.0, 0.0, 1.0, 0.0, 1.0, 0.0, 1.0, 0.0, 1.0, 0.0, 1.0, 0.0, 1.0, 0.0, 1.0, 0.0, 1.0, 0.0, 1.0, 0.0, 1.0, 0.0, 1.0, 0.0, 1.0, 0.0, 1.0, 0.0, 1.0, 0.0, 1.0, 0.0, 1.0, 0.0, 1.0, 0.0, 1.0, 0.0, 1.0, 0.0, 1.0, 0.0, 1.0, 0.0, 1.0, 0.0, 1.0, 0.0, 1.0, 0.0, 1.0, 0.0, 1.0, 0.0, 1.0, 0.0, 1.0, 0.0, 1.0, 1.0, 1.0, 1.0, 1.0, 0.0, 1.0, 0.0, 1.0, 0.0, 1.0, 0.0, 1.0, 0.0, 1.0, 0.0, 1.0, 0.0, 1.0, 0.0, 1.0, 0.0, 1.0, 0.0, 1.0, 0.0, 1.0, 0.0, 1.0, 0.0, 1.0, 0.0, 1.0, 0.0, 1.0, 0.0, 1.0, 0.0, 1.0, 0.0, 1.0, 0.0, 1.0, 0.0, 1.0, 0.0, 1.0, 0.0, 1.0, 0.0, 1.0, 0.0, 1.0, 1.0, 1.0, 0.0, 1.0, 0.0, 1.0, 0.1005, 1.0, 0.2101, 1.0, 0.3309, 1.0, 1.0, 1.0, 0.0, 1.0, 0.0, 1.0, 0.0, 1.0, 0.0, 1.0, 0.0, 1.0, 0.0, 1.0, 0.0, 1.0, 0.0, 1.0, 0.0, 1.0, 0.0, 1.0, 0.0, 1.0, 0.0, 1.0, 0.0, 1.0, 0.0, 1.0, 0.0, 1.0, 0.0, 1.0, 0.2101, 1.0, 0.1005, 1.0, 0.219, 1.0, 0.219, 1.0, 0.3309, 1.0, 0.2101, 1.0, 0.0, 1.0, 0.0, 1.0, 0.0, 1.0, 0.0, 1.0, 0.0, 1.0, 0.0, 1.0, 0.0, 1.0, 0.0, 1.0, 0.0, 1.0, 0.0, 1.0, 0.0, 1.0, 0.0, 1.0, 0.0, 1.0, 0.0, 1.0, 0.0, 1.0, 0.0, 1.0, 0.0, 1.0, 0.0, 1.0, 0.0, 1.0, 0.0, 1.0, 0.0, 1.0, 0.0, 1.0, 0.0, 1.0, 0.0])
me_plane_023.update()
me_cube_001 = bpy.data.meshes.new('Cube.001')
me_cube_001.from_pydata([(0.01367, 0.003253, 0.05759), (0.007849, 0.008895, 0.05759), (0.008568, 0.009711, -0.05759), (0.01492, 0.003551, -0.05759), (0.007849, -0.008895, 0.05759), (0.01367, -0.003253, 0.05759), (0.01492, -0.003551, -0.05759), (0.008568, -0.009711, -0.05759), (-0.007849, 0.008895, 0.05759), (-0.01367, 0.003253, 0.05759), (-0.01492, 0.003551, -0.05759), (-0.008568, 0.009711, -0.05759), (-0.01367, -0.003253, 0.05759), (-0.007849, -0.008895, 0.05759), (-0.008568, -0.009711, -0.05759), (-0.01492, -0.003551, -0.05759), (-0.008227, -0.009324, -0.04532), (-0.007662, -0.008683, 0.04534), (-0.007872, -0.008921, -0.0291), (-0.007619, -0.008635, -0.01002), (-0.007494, -0.008493, 0.01004), (-0.007509, -0.00851, 0.02911), (0.007662, 0.008683, 0.04534), (0.008227, 0.009324, -0.04532), (0.007509, 0.00851, 0.02911), (0.007494, 0.008493, 0.01004), (0.007619, 0.008635, -0.01002), (0.007872, 0.008921, -0.0291), (0.01334, 0.003176, 0.04534), (0.01433, 0.00341, -0.04531), (0.01308, 0.003112, 0.02911), (0.01305, 0.003106, 0.01004), (0.01327, 0.003158, -0.01002), (0.01371, 0.003263, -0.02909), (-0.01334, -0.003176, 0.04534), (-0.01433, -0.00341, -0.04531), (-0.01308, -0.003112, 0.02911), (-0.01305, -0.003106, 0.01004), (-0.01327, -0.003158, -0.01002), (-0.01371, -0.003263, -0.02909), (0.007662, -0.008683, 0.04534), (0.008227, -0.009324, -0.04532), (0.007509, -0.00851, 0.02911), (0.007494, -0.008493, 0.01004), (0.007619, -0.008635, -0.01002), (0.007872, -0.008921, -0.0291), (0.01433, -0.00341, -0.04531), (0.01334, -0.003176, 0.04534), (0.01371, -0.003263, -0.02909), (0.01327, -0.003158, -0.01002), (0.01305, -0.003106, 0.01004), (0.01308, -0.003112, 0.02911), (-0.008227, 0.009324, -0.04532), (-0.007662, 0.008683, 0.04534), (-0.007872, 0.008921, -0.0291), (-0.007619, 0.008635, -0.01002), (-0.007494, 0.008493, 0.01004), (-0.007509, 0.00851, 0.02911), (-0.01433, 0.00341, -0.04531), (-0.01334, 0.003176, 0.04534), (-0.01371, 0.003263, -0.02909), (-0.01327, 0.003158, -0.01002), (-0.01305, 0.003106, 0.01004), (-0.01308, 0.003112, 0.02911)], [], [(10, 11, 2, 3, 6, 7, 14, 15), (15, 35, 58, 10), (0, 1, 8, 9, 12, 13, 4, 5), (3, 29, 46, 6), (3, 2, 23, 29), (11, 52, 23, 2), (7, 41, 16, 14), (13, 12, 34, 17), (41, 7, 6, 46), (11, 10, 58, 52), (59, 9, 8, 53), (47, 5, 4, 40), (34, 12, 9, 59), (35, 15, 14, 16), (53, 8, 1, 22), (22, 1, 0, 28), (28, 0, 5, 47), (40, 4, 13, 17), (53, 22, 24, 57), (57, 24, 25, 56), (56, 25, 26, 55), (55, 26, 27, 54), (54, 27, 23, 52), (58, 60, 54, 52), (60, 61, 55, 54), (61, 62, 56, 55), (62, 63, 57, 56), (63, 59, 53, 57), (46, 48, 45, 41), (48, 49, 44, 45), (49, 50, 43, 44), (50, 51, 42, 43), (51, 47, 40, 42), (34, 36, 21, 17), (36, 37, 20, 21), (37, 38, 19, 20), (38, 39, 18, 19), (39, 35, 16, 18), (23, 27, 33, 29), (27, 26, 32, 33), (26, 25, 31, 32), (25, 24, 30, 31), (24, 22, 28, 30), (28, 47, 51, 30), (30, 51, 50, 31), (31, 50, 49, 32), (32, 49, 48, 33), (33, 48, 46, 29), (40, 17, 21, 42), (42, 21, 20, 43), (43, 20, 19, 44), (44, 19, 18, 45), (45, 18, 16, 41), (34, 59, 63, 36), (36, 63, 62, 37), (37, 62, 61, 38), (38, 61, 60, 39), (39, 60, 58, 35)])
me_cube_001.polygons.foreach_set('use_smooth', [True] * 58)
_uv = me_cube_001.uv_layers.new(name='UVMap')
_uv.uv.foreach_set('vector', [0.125, 0.6187, 0.1782, 0.5, 0.3218, 0.5, 0.375, 0.6187, 0.375, 0.6313, 0.3218, 0.75, 0.1782, 0.75, 0.125, 0.6313, 0.375, 0.1187, 0.4017, 0.1187, 0.4017, 0.1313, 0.375, 0.1313, 0.625, 0.6187, 0.6782, 0.5, 0.8218, 0.5, 0.875, 0.6187, 0.875, 0.6313, 0.8218, 0.75, 0.6782, 0.75, 0.625, 0.6313, 0.375, 0.6187, 0.4017, 0.6187, 0.4017, 0.6313, 0.375, 0.6313, 0.375, 0.6187, 0.375, 0.4468, 0.4016, 0.4468, 0.4017, 0.6187, 0.375, 0.3032, 0.4016, 0.3032, 0.4016, 0.4468, 0.375, 0.4468, 0.375, 0.8032, 0.4016, 0.8032, 0.4016, 0.9468, 0.375, 0.9468, 0.625, 0.9468, 0.625, 0.1187, 0.5984, 0.1187, 0.5984, 0.9468, 0.4016, 0.8032, 0.375, 0.8032, 0.375, 0.6313, 0.4017, 0.6313, 0.375, 0.3032, 0.375, 0.1313, 0.4017, 0.1313, 0.4016, 0.3032, 0.5984, 0.1313, 0.625, 0.1313, 0.625, 0.3032, 0.5984, 0.3032, 0.5984, 0.6313, 0.625, 0.6313, 0.625, 0.8032, 0.5984, 0.8032, 0.5984, 0.1187, 0.625, 0.1187, 0.625, 0.1313, 0.5984, 0.1313, 0.4017, 0.1187, 0.375, 0.1187, 0.375, 0.9468, 0.4016, 0.9468, 0.5984, 0.3032, 0.625, 0.3032, 0.625, 0.4468, 0.5984, 0.4468, 0.5984, 0.4468, 0.625, 0.4468, 0.625, 0.6187, 0.5984, 0.6187, 0.5984, 0.6187, 0.625, 0.6187, 0.625, 0.6313, 0.5984, 0.6313, 0.5984, 0.8032, 0.625, 0.8032, 0.625, 0.9468, 0.5984, 0.9468, 0.5984, 0.3032, 0.5984, 0.4468, 0.5632, 0.4476, 0.5632, 0.3024, 0.5632, 0.3024, 0.5632, 0.4476, 0.5218, 0.4503, 0.5218, 0.2997, 0.5218, 0.2997, 0.5218, 0.4503, 0.4782, 0.4502, 0.4782, 0.2998, 0.4782, 0.2998, 0.4782, 0.4502, 0.4368, 0.4476, 0.4368, 0.3024, 0.4368, 0.3024, 0.4368, 0.4476, 0.4016, 0.4468, 0.4016, 0.3032, 0.4017, 0.1313, 0.4368, 0.1311, 0.4368, 0.3024, 0.4016, 0.3032, 0.4368, 0.1311, 0.4782, 0.1305, 0.4782, 0.2998, 0.4368, 0.3024, 0.4782, 0.1305, 0.5218, 0.1305, 0.5218, 0.2997, 0.4782, 0.2998, 0.5218, 0.1305, 0.5632, 0.1311, 0.5632, 0.3024, 0.5218, 0.2997, 0.5632, 0.1311, 0.5984, 0.1313, 0.5984, 0.3032, 0.5632, 0.3024, 0.4017, 0.6313, 0.4368, 0.6311, 0.4368, 0.8024, 0.4016, 0.8032, 0.4368, 0.6311, 0.4782, 0.6305, 0.4782, 0.7998, 0.4368, 0.8024, 0.4782, 0.6305, 0.5218, 0.6305, 0.5218, 0.7997, 0.4782, 0.7998, 0.5218, 0.6305, 0.5632, 0.6311, 0.5632, 0.8024, 0.5218, 0.7997, 0.5632, 0.6311, 0.5984, 0.6313, 0.5984, 0.8032, 0.5632, 0.8024, 0.5984, 0.1187, 0.5632, 0.1189, 0.5632, 0.9476, 0.5984, 0.9468, 0.5632, 0.1189, 0.5218, 0.1195, 0.5218, 0.9503, 0.5632, 0.9476, 0.5218, 0.1195, 0.4782, 0.1195, 0.4782, 0.9502, 0.5218, 0.9503, 0.4782, 0.1195, 0.4368, 0.1189, 0.4368, 0.9476, 0.4782, 0.9502, 0.4368, 0.1189, 0.4017, 0.1187, 0.4016, 0.9468, 0.4368, 0.9476, 0.4016, 0.4468, 0.4368, 0.4476, 0.4368, 0.6189, 0.4017, 0.6187, 0.4368, 0.4476, 0.4782, 0.4502, 0.4782, 0.6195, 0.4368, 0.6189, 0.4782, 0.4502, 0.5218, 0.4503, 0.5218, 0.6195, 0.4782, 0.6195, 0.5218, 0.4503, 0.5632, 0.4476, 0.5632, 0.6189, 0.5218, 0.6195, 0.5632, 0.4476, 0.5984, 0.4468, 0.5984, 0.6187, 0.5632, 0.6189, 0.5984, 0.6187, 0.5984, 0.6313, 0.5632, 0.6311, 0.5632, 0.6189, 0.5632, 0.6189, 0.5632, 0.6311, 0.5218, 0.6305, 0.5218, 0.6195, 0.5218, 0.6195, 0.5218, 0.6305, 0.4782, 0.6305, 0.4782, 0.6195, 0.4782, 0.6195, 0.4782, 0.6305, 0.4368, 0.6311, 0.4368, 0.6189, 0.4368, 0.6189, 0.4368, 0.6311, 0.4017, 0.6313, 0.4017, 0.6187, 0.5984, 0.8032, 0.5984, 0.9468, 0.5632, 0.9476, 0.5632, 0.8024, 0.5632, 0.8024, 0.5632, 0.9476, 0.5218, 0.9503, 0.5218, 0.7997, 0.5218, 0.7997, 0.5218, 0.9503, 0.4782, 0.9502, 0.4782, 0.7998, 0.4782, 0.7998, 0.4782, 0.9502, 0.4368, 0.9476, 0.4368, 0.8024, 0.4368, 0.8024, 0.4368, 0.9476, 0.4016, 0.9468, 0.4016, 0.8032, 0.5984, 0.1187, 0.5984, 0.1313, 0.5632, 0.1311, 0.5632, 0.1189, 0.5632, 0.1189, 0.5632, 0.1311, 0.5218, 0.1305, 0.5218, 0.1195, 0.5218, 0.1195, 0.5218, 0.1305, 0.4782, 0.1305, 0.4782, 0.1195, 0.4782, 0.1195, 0.4782, 0.1305, 0.4368, 0.1311, 0.4368, 0.1189, 0.4368, 0.1189, 0.4368, 0.1311, 0.4017, 0.1313, 0.4017, 0.1187])
me_cube_001.materials.append(mat_material)
me_cube_001.use_mirror_vertex_groups = False
me_cube_001.update()
me_cube_005 = bpy.data.meshes.new('Cube.005')
me_cube_005.from_pydata([(0.009882, 0.01026, -0.05759), (0.01721, 0.003752, -0.05759), (0.01721, -0.003752, -0.05759), (0.009882, -0.01026, -0.05759), (-0.01721, 0.003752, -0.05759), (-0.009882, 0.01026, -0.05759), (-0.009882, -0.01026, -0.05759), (-0.01721, -0.003752, -0.05759), (0.01967, 0.00385, -0.07356), (0.01129, 0.01053, -0.07356), (-0.01967, -0.00385, -0.07356), (-0.01129, -0.01053, -0.07356), (0.01129, -0.01053, -0.07356), (0.01967, -0.00385, -0.07356), (-0.01129, 0.01053, -0.07356), (-0.01967, 0.00385, -0.07356)], [], [(4, 7, 6, 3, 2, 1, 0, 5), (15, 14, 9, 8, 13, 12, 11, 10), (7, 4, 15, 10), (5, 0, 9, 14), (2, 3, 12, 13), (0, 1, 8, 9), (3, 6, 11, 12), (1, 2, 13, 8), (4, 5, 14, 15), (6, 7, 10, 11)])
me_cube_005.polygons.foreach_set('use_smooth', [True] * 10)
_uv = me_cube_005.uv_layers.new(name='UVMap')
_uv.uv.foreach_set('vector', [0.125, 0.6187, 0.125, 0.6313, 0.1782, 0.75, 0.3218, 0.75, 0.375, 0.6313, 0.375, 0.6187, 0.3218, 0.5, 0.1782, 0.5, 0.125, 0.6187, 0.1782, 0.5, 0.3218, 0.5, 0.375, 0.6187, 0.375, 0.6313, 0.3218, 0.75, 0.1782, 0.75, 0.125, 0.6313, 0.125, 0.6313, 0.125, 0.6187, 0.125, 0.6187, 0.125, 0.6313, 0.1782, 0.5, 0.3218, 0.5, 0.3218, 0.5, 0.1782, 0.5, 0.375, 0.6313, 0.3218, 0.75, 0.3218, 0.75, 0.375, 0.6313, 0.3218, 0.5, 0.375, 0.6187, 0.375, 0.6187, 0.3218, 0.5, 0.3218, 0.75, 0.1782, 0.75, 0.1782, 0.75, 0.3218, 0.75, 0.375, 0.6187, 0.375, 0.6313, 0.375, 0.6313, 0.375, 0.6187, 0.125, 0.6187, 0.1782, 0.5, 0.1782, 0.5, 0.125, 0.6187, 0.1782, 0.75, 0.125, 0.6313, 0.125, 0.6313, 0.1782, 0.75])
me_cube_005.materials.append(mat_material)
me_cube_005.use_mirror_vertex_groups = False
me_cube_005.update()
me_plane_012 = bpy.data.meshes.new('Plane.012')
me_plane_012.from_pydata([(0.0, 0.6146, 0.0), (0.0, 0.5504, 0.0), (-0.01371, 0.5591, 0.0), (0.0, 0.5504, 0.002097), (0.01379, 0.5588, 0.0), (0.0, 0.5389, -1.87e-18), (0.01477, 0.5548, -1.87e-18), (-0.01477, 0.5548, -1.87e-18), (0.0, 0.5438, 0.002312), (-0.01371, 0.5591, -1.87e-18), (0.0, 0.5504, 0.002097), (0.01379, 0.5588, -1.87e-18), (0.0, 0.5504, -1.87e-18)], [], [(0, 3, 4), (1, 3, 2), (2, 3, 0), (1, 4, 3), (5, 8, 7), (6, 8, 5), (7, 8, 10, 9), (11, 10, 8, 6), (11, 12, 10), (10, 12, 9)])
me_plane_012.polygons.foreach_set('use_smooth', [True] * 10)
_uv = me_plane_012.uv_layers.new(name='UVMap')
_uv.uv.foreach_set('vector', [0.5, 0.0, 0.08351, 0.833, 0.03328, 0.7371, 0.0, 0.0, 0.08351, 0.833, 1.0, 0.7327, 1.0, 0.7327, 0.13, 0.833, 1.0, 0.0, 0.0, 0.0, 0.03328, 0.7371, 0.08351, 0.833, 0.0, 1.0, 0.04077, 0.9185, 1.0, 0.7897, 0.0, 0.7897, 0.04077, 0.9185, 0.0, 1.0, 1.0, 0.7897, 0.04077, 0.9185, 0.13, 0.833, 1.0, 0.7327, 0.03328, 0.7371, 0.08351, 0.833, 0.04077, 0.9185, 0.0, 0.7897, 0.03328, 0.7371, 0.0, 0.0, 0.08351, 0.833, 0.08351, 0.833, 0.0, 0.0, 1.0, 0.7327])
me_plane_012.update()
me_plane_015 = bpy.data.meshes.new('Plane.015')
me_plane_015.from_pydata([(0.09041, -0.003354, 0.3079), (0.09041, 0.0, 0.3079), (0.1066, -0.003354, 0.2468), (0.04243, -0.003354, 0.2956), (0.03522, 0.0, 0.304), (0.07553, -0.002314, 0.2785), (0.03522, -0.001917, 0.304), (0.1066, 0.0, 0.2468), (0.07818, -0.002368, 0.2716), (0.07818, 0.0, 0.2716), (0.07818, -0.002419, 0.2771), (0.07818, 0.0, 0.2771), (0.07553, 0.0, 0.2785), (0.04243, 0.0, 0.2956), (0.07461, -0.002249, 0.2767), (0.03724, -0.003354, 0.2943), (0.02866, -0.001747, 0.3035), (0.0747, -0.002249, 0.2711), (0.07461, 0.0, 0.2767), (0.1035, -0.001836, 0.2353), (0.1077, -0.003354, 0.2428), (0.03724, 0.0, 0.2943), (0.02866, 0.0, 0.3035), (0.0747, 0.0, 0.2711), (0.1035, 0.0, 0.2353), (0.1077, 0.0, 0.2428), (0.1066, -0.003354, 0.2468), (0.04243, -0.003354, 0.2956), (0.03522, 0.0, 0.304), (0.07553, -0.002314, 0.2785), (0.03522, -0.001917, 0.304), (0.1066, 0.0, 0.2468), (0.07818, -0.002419, 0.2771), (0.07818, -0.002368, 0.2716), (0.07818, 0.0, 0.2716), (0.07818, 0.0, 0.2771), (0.07553, 0.0, 0.2785), (0.04243, 0.0, 0.2956)], [], [(0, 1, 4, 6), (0, 2, 7, 1), (5, 10, 8, 2, 0), (6, 3, 0), (3, 5, 0), (3, 6, 4, 13), (12, 5, 3, 13), (11, 10, 5, 12), (9, 8, 10, 11), (8, 9, 7, 2), (16, 15, 27, 30), (19, 20, 17), (14, 29, 27, 15), (20, 26, 33, 32, 29, 14, 17), (17, 14, 18, 23), (15, 21, 18, 14), (20, 19, 24, 25), (19, 17, 23, 24), (16, 22, 21, 15), (31, 26, 20, 25), (30, 28, 22, 16), (27, 37, 28, 30), (36, 37, 27, 29), (35, 36, 29, 32), (34, 35, 32, 33), (33, 26, 31, 34)])
_uv = me_plane_015.uv_layers.new(name='UVMap')
_uv.uv.foreach_set('vector', [0.0, 0.0, 0.0, 0.0, 0.0, 0.0, 0.0, 0.0, 0.0, 0.0, 0.0, 0.0, 0.0, 0.0, 0.0, 0.0, 0.0, 0.0, 0.0, 0.0, 0.0, 0.0, 0.0, 0.0, 0.0, 0.0, 0.0, 0.0, 0.0, 0.0, 0.0, 0.0, 0.0, 0.0, 0.0, 0.0, 0.0, 0.0, 0.0, 0.0, 0.0, 0.0, 0.0, 0.0, 0.0, 0.0, 0.0, 0.0, 0.0, 0.0, 0.0, 0.0, 0.0, 0.0, 0.0, 0.0, 0.0, 0.0, 0.0, 0.0, 0.0, 0.0, 0.0, 0.0, 0.0, 0.0, 0.0, 0.0, 0.0, 0.0, 0.0, 0.0, 0.0, 0.0, 0.0, 0.0, 0.0, 0.0, 0.0, 0.0, 0.0, 0.0, 0.0, 0.0, 0.0, 0.0, 0.0, 0.0, 0.0, 0.0, 0.0, 0.0, 0.0, 0.0, 0.0, 0.0, 0.0, 0.0, 0.0, 0.0, 0.0, 0.0, 0.0, 0.0, 0.0, 0.0, 0.0, 0.0, 0.0, 0.0, 0.0, 0.0, 0.0, 0.0, 0.0, 0.0, 0.0, 0.0, 0.0, 0.0, 0.0, 0.0, 0.0, 0.0, 0.0, 0.0, 0.0, 0.0, 0.0, 0.0, 0.0, 0.0, 0.0, 0.0, 0.0, 0.0, 0.0, 0.0, 0.0, 0.0, 0.0, 0.0, 0.0, 0.0, 0.0, 0.0, 0.0, 0.0, 0.0, 0.0, 0.0, 0.0, 0.0, 0.0, 0.0, 0.0, 0.0, 0.0, 0.0, 0.0, 0.0, 0.0, 0.0, 0.0, 0.0, 0.0, 0.0, 0.0, 0.0, 0.0, 0.0, 0.0, 0.0, 0.0, 0.0, 0.0, 0.0, 0.0, 0.0, 0.0, 0.0, 0.0, 0.0, 0.0, 0.0, 0.0, 0.0, 0.0, 0.0, 0.0, 0.0, 0.0, 0.0, 0.0, 0.0, 0.0, 0.0, 0.0, 0.0, 0.0, 0.0, 0.0, 0.0, 0.0, 0.0, 0.0, 0.0, 0.0, 0.0, 0.0])
me_plane_015.update()
me_plane_017 = bpy.data.meshes.new('Plane.017')
me_plane_017.from_pydata([(0.1119, -0.002125, 0.3161), (0.1119, 0.0, 0.3161), (0.0973, -0.002125, 0.2995), (0.0973, 0.0, 0.2995), (0.1011, -0.00101, 0.2836), (0.1011, 0.0, 0.2836), (0.13, -0.00101, 0.3285), (0.13, 0.0, 0.3285)], [], [(0, 1, 3, 2), (2, 3, 5, 4), (5, 7, 6, 4), (7, 1, 0, 6), (0, 2, 4, 6)])
me_plane_017.polygons.foreach_set('use_smooth', [True] * 5)
_uv = me_plane_017.uv_layers.new(name='UVMap')
_uv.uv.foreach_set('vector', [0.0, 0.0, 0.0, 0.0, 0.0, 0.0, 0.0, 0.0, 0.0, 0.0, 0.0, 0.0, 0.0, 0.0, 0.0, 0.0, 0.0, 0.0, 0.0, 0.0, 0.0, 0.0, 0.0, 0.0, 0.0, 0.0, 0.0, 0.0, 0.0, 0.0, 0.0, 0.0, 0.0, 0.0, 0.0, 0.0, 0.0, 0.0, 0.0, 0.0])
me_plane_017.update()
me_plane_018 = bpy.data.meshes.new('Plane.018')
me_plane_018.from_pydata([(0.08217, 0.2306, 5.993e-11), (0.05293, 0.2559, 0.0), (0.05293, 0.2559, 0.002083), (0.05384, 0.2444, 5.993e-11), (0.0645, 0.2566, 5.993e-11), (0.04704, 0.261, 5.993e-11), (0.04802, 0.2472, 5.993e-11), (0.06084, 0.262, 5.993e-11), (0.05009, 0.2584, 0.002285), (0.05293, 0.2559, 0.002083), (0.05384, 0.2444, 5.993e-11), (0.0645, 0.2566, 5.993e-11), (0.05293, 0.2559, 0.0)], [], [(0, 2, 3), (1, 3, 2), (4, 2, 0), (1, 2, 4), (5, 8, 7), (6, 8, 5), (7, 8, 9, 11), (10, 9, 8, 6), (9, 10, 12), (11, 9, 12)])
me_plane_018.polygons.foreach_set('use_smooth', [True] * 10)
_uv = me_plane_018.uv_layers.new(name='UVMap')
_uv.uv.foreach_set('vector', [0.5, 0.0, 0.09383, 0.8123, 0.08527, 0.655, 0.0, 0.0, 0.08527, 0.655, 0.1381, 0.8123, 1.0, 0.6543, 0.1381, 0.8123, 1.0, 0.0, 0.0, 0.0, 0.1381, 0.8123, 1.0, 0.6543, 0.0, 1.0, 0.05439, 0.8912, 1.0, 0.7897, 0.0, 0.7897, 0.05439, 0.8912, 0.0, 1.0, 1.0, 0.7897, 0.05439, 0.8912, 0.1381, 0.8123, 1.0, 0.6543, 0.08527, 0.655, 0.09383, 0.8123, 0.05439, 0.8912, 0.0, 0.7897, 0.09383, 0.8123, 0.08527, 0.655, 0.0, 0.0, 1.0, 0.6543, 0.09383, 0.8123, 0.0, 0.0])
me_plane_018.update()
me_plane_019 = bpy.data.meshes.new('Plane.019')
me_plane_019.from_pydata([(0.1138, 0.2877, 0.002042), (0.1499, 0.2606, 0.0009432), (0.1071, 0.2619, 0.002042), (0.1499, 0.2606, -0.0009432), (0.1071, 0.2619, -0.002042), (0.1138, 0.2877, -0.002042), (0.1073, 0.268, -0.002671), (0.1054, 0.268, -0.001524), (0.1109, 0.2822, 0.002724), (0.1073, 0.268, 0.002671), (0.1109, 0.2822, -0.002724), (0.1093, 0.2833, -0.001513), (0.1093, 0.2833, 0.001513), (0.1319, 0.2671, -0.002029), (0.1319, 0.2671, 0.002029), (0.1054, 0.268, 0.001524), (0.1075, 0.2759, 0.003497), (0.103, 0.277, 0.0007621), (0.1075, 0.2759, -0.003497), (0.103, 0.277, -0.0007621), (0.1073, 0.268, -0.002671), (0.1054, 0.268, -0.001524), (0.1109, 0.2822, 0.002724), (0.1073, 0.268, 0.002671), (0.1109, 0.2822, -0.002724), (0.1093, 0.2833, -0.001513), (0.1093, 0.2833, 0.001513), (0.1319, 0.2671, -0.002029), (0.1319, 0.2671, 0.002029), (0.1054, 0.268, 0.001524), (0.1319, 0.2671, -0.002029), (0.1319, 0.2671, -0.002029)], [(27, 30), (30, 31), (31, 28)], [(1, 14, 9, 2), (2, 9, 15), (0, 8, 14, 1), (3, 4, 6, 13), (4, 7, 6), (5, 3, 13, 10), (5, 0, 1, 3), (4, 3, 1, 2), (12, 8, 0), (15, 7, 4, 2), (10, 11, 5), (11, 12, 0, 5), (9, 6, 7, 15), (13, 6, 9, 14), (10, 13, 14, 8), (12, 11, 10, 8), (17, 16, 22, 26), (17, 26, 25, 19), (19, 25, 24, 18), (17, 19, 21, 29), (24, 27, 18), (27, 20, 18), (29, 23, 16, 17), (28, 22, 16), (23, 28, 16), (20, 21, 19, 18), (26, 22, 24, 25), (24, 22, 28, 27), (23, 29, 21, 20), (27, 28, 23, 20)])
me_plane_019.polygons.foreach_set('use_smooth', [True] * 30)
_uv = me_plane_019.uv_layers.new(name='UVMap')
_uv.uv.foreach_set('vector', [0.5, 0.0, 0.309, 0.3821, 0.02202, 0.8366, 0.0, 0.7897, 0.0, 0.7897, 0.02202, 0.8366, 0.0, 0.8749, 1.0, 0.7897, 0.5555, 0.8405, 0.5963, 0.3821, 1.0, 0.0, 0.5, 0.0, 0.0, 0.7897, 0.02202, 0.8366, 0.309, 0.3821, 0.0, 0.7897, 0.0, 0.8749, 0.02202, 0.8366, 1.0, 0.7897, 1.0, 0.0, 0.5963, 0.3821, 0.5555, 0.8405, 1.0, 0.7897, 0.0, 0.0, 0.0, 0.0, 1.0, 0.0, 0.0, 0.0, 0.0, 0.0, 0.0, 0.0, 0.0, 0.0, 0.5866, 0.8766, 0.5555, 0.8405, 1.0, 0.7897, 0.0, 0.0, 0.0, 0.0, 0.0, 0.0, 0.0, 0.0, 0.5555, 0.8405, 0.5866, 0.8766, 1.0, 0.7897, 0.0, 0.0, 0.0, 0.0, 0.0, 0.0, 0.0, 0.0, 0.02202, 0.8366, 0.02202, 0.8366, 0.0, 0.8749, 0.0, 0.0, 0.309, 0.3821, 0.02202, 0.8366, 0.02202, 0.8366, 0.309, 0.3821, 0.5555, 0.8405, 0.309, 0.3821, 0.5963, 0.3821, 0.5555, 0.8405, 0.0, 0.0, 0.0, 0.0, 0.5555, 0.8405, 0.5555, 0.8405, 0.0, 1.0, 0.05091, 0.8982, 0.5555, 0.8405, 0.5866, 0.8766, 0.0, 0.0, 0.0, 0.0, 0.0, 0.0, 0.0, 0.0, 0.0, 1.0, 0.5866, 0.8766, 0.5555, 0.8405, 0.05091, 0.8982, 0.0, 0.0, 0.0, 0.0, 0.0, 0.0, 0.0, 0.0, 0.5555, 0.8405, 0.5963, 0.3821, 0.05091, 0.8982, 0.309, 0.3821, 0.02202, 0.8366, 0.05091, 0.8982, 0.0, 0.8749, 0.02202, 0.8366, 0.05091, 0.8982, 0.0, 1.0, 0.5963, 0.3821, 0.5555, 0.8405, 0.05091, 0.8982, 0.02202, 0.8366, 0.309, 0.3821, 0.05091, 0.8982, 0.02202, 0.8366, 0.0, 0.8749, 0.0, 1.0, 0.05091, 0.8982, 0.0, 0.0, 0.5555, 0.8405, 0.5555, 0.8405, 0.0, 0.0, 0.5555, 0.8405, 0.5555, 0.8405, 0.5963, 0.3821, 0.5963, 0.3821, 0.02202, 0.8366, 0.0, 0.0, 0.0, 0.8749, 0.02202, 0.8366, 0.5963, 0.3821, 0.5963, 0.3821, 0.02202, 0.8366, 0.02202, 0.8366])
me_plane_019.update()
me_plane_020 = bpy.data.meshes.new('Plane.020')
me_plane_020.from_pydata([(0.1161, 0.2859, 0.002042), (0.1499, 0.2606, 0.0009432), (0.11, 0.2618, 0.002042), (0.1499, 0.2606, -0.0009432), (0.11, 0.2618, -0.002042), (0.1161, 0.2859, -0.002042), (0.1222, 0.2925, 5.821e-10), (0.1754, 0.2514, -3.143e-09), (0.1128, 0.2501, -3.26e-09), (-0.1161, 0.2859, 0.002042), (-0.1499, 0.2606, 0.0009432), (-0.11, 0.2618, 0.002042), (-0.1499, 0.2606, -0.0009432), (-0.11, 0.2618, -0.002042), (-0.1161, 0.2859, -0.002042), (-0.1222, 0.2925, 5.821e-10), (-0.1754, 0.2514, -3.143e-09), (-0.1128, 0.2501, -3.26e-09)], [], [(5, 3, 1, 0), (4, 2, 1, 3), (0, 6, 5), (0, 1, 7, 6), (8, 2, 4), (1, 2, 8, 7), (3, 5, 6, 7), (3, 7, 8, 4), (14, 9, 10, 12), (13, 12, 10, 11), (9, 14, 15), (9, 15, 16, 10), (17, 13, 11), (10, 16, 17, 11), (12, 16, 15, 14), (12, 13, 17, 16)])
me_plane_020.polygons.foreach_set('use_smooth', [True] * 16)
_uv = me_plane_020.uv_layers.new(name='UVMap')
_uv.uv.foreach_set('vector', [1.0, 0.7382, 1.0, 0.0, 0.0, 0.0, 0.0, 0.0, 0.0, 0.0, 0.0, 0.0, 0.0, 0.0, 0.0, 0.0, 0.0, 0.0, 1.0, 0.7382, 1.0, 0.7382, 0.0, 0.0, 0.0, 0.0, 0.0, 0.0, 0.0, 0.0, 0.0, 0.0, 0.0, 0.0, 1.0, 0.7382, 0.0, 0.0, 0.0, 0.0, 0.0, 0.0, 0.0, 0.0, 0.0, 0.0, 1.0, 0.7382, 1.0, 0.7382, 1.0, 0.7382, 0.0, 0.0, 1.0, 0.7382, 1.0, 0.7382, 0.0, 0.0, 1.0, 0.7382, 0.0, 0.0, 0.0, 0.0, 1.0, 0.0, 0.0, 0.0, 0.0, 0.0, 0.0, 0.0, 0.0, 0.0, 0.0, 0.0, 1.0, 0.7382, 1.0, 0.7382, 0.0, 0.0, 0.0, 0.0, 0.0, 0.0, 0.0, 0.0, 0.0, 0.0, 1.0, 0.7382, 0.0, 0.0, 0.0, 0.0, 0.0, 0.0, 0.0, 0.0, 0.0, 0.0, 0.0, 0.0, 1.0, 0.7382, 1.0, 0.7382, 1.0, 0.7382, 0.0, 0.0, 0.0, 0.0, 1.0, 0.7382, 1.0, 0.7382])
me_plane_020.update()
me_plane_022 = bpy.data.meshes.new('Plane.022')
me_plane_022.from_pydata([(0.03156, 0.02156, 0.00175), (0.03215, -0.634, 0.00175), (0.0, 0.02156, 0.002263), (0.01186, 0.02156, 0.002263), (0.01186, -0.6229, 0.003343), (0.01186, -0.05009, 0.003343), (0.01186, -0.03821, 0.003343), (0.01186, -0.6276, 0.003343), (0.01186, 0.02156, 0.003343), (0.0, 0.02156, 0.003343), (0.0, -0.7151, 0.003343), (0.0, -0.6229, 0.003343), (0.0, -0.6276, 0.003343), (0.0, -0.05009, 0.003343), (0.0, -0.03821, 0.003343), (0.03156, -0.02919, 0.00175), (0.02204, -0.05363, 0.00175), (0.02204, -0.6134, 0.00175), (0.0, -0.8348, 0.00175), (0.03215, -0.634, 0.0), (0.01179, 0.02156, 0.0), (0.0, 0.02156, 0.0), (0.03149, 0.02156, 0.0), (0.02197, -0.05363, 0.0), (0.03149, -0.02919, 0.0), (0.02204, -0.6134, 0.0), (0.0, -0.8348, 0.0)], [], [(16, 17, 25, 23), (15, 16, 23, 24), (1, 18, 26, 19), (17, 1, 19, 25), (3, 0, 22, 20), (15, 6, 5, 16), (16, 5, 4, 17), (17, 4, 7, 1), (1, 7, 10, 18), (14, 6, 8, 9), (5, 6, 14, 13), (10, 7, 12), (7, 4, 11, 12), (4, 5, 13, 11), (8, 6, 15, 0), (0, 3, 8), (3, 2, 9, 8), (2, 3, 20, 21), (0, 15, 24, 22)])
_uv = me_plane_022.uv_layers.new(name='UVMap')
_uv.uv.foreach_set('vector', [1.0, 0.0, 1.0, 0.0, 1.001, 0.0, 1.0, 0.0, 1.0, 0.0, 1.0, 0.0, 1.0, 0.0, 1.0, 0.0, 1.0, 0.0, 1.0, 0.0, 1.0, 0.0, 1.0, 0.0, 1.0, 0.0, 1.0, 0.0, 1.0, 0.0, 1.001, 0.0, 0.6879, 1.0, 1.0, 1.0, 1.0, 1.0, 0.6879, 1.0, 1.0, 0.0, 0.7187, -0.0006885, 0.7595, 0.0, 1.0, 0.0, 1.0, 0.0, 0.7595, 0.0, 0.7315, 0.0, 1.0, 0.0, 1.0, 0.0, 0.7315, 0.0, 0.7117, 0.0, 1.0, 0.0, 1.0, 0.0, 0.7117, 0.0, 0.702, 0.0, 1.0, 0.0, 0.5, -0.0007541, 0.7187, -0.0006885, 0.6879, 1.0, 0.5, 1.0, 0.7595, 0.0, 0.7187, -0.0006885, 0.5, -0.0007541, 0.5, 0.0, 0.702, 0.0, 0.7117, 0.0, 0.5, 0.0, 0.7117, 0.0, 0.7315, 0.0, 0.5, 0.0, 0.5, 0.0, 0.7315, 0.0, 0.7595, 0.0, 0.5, 0.0, 0.5, 0.0, 0.6879, 1.0, 0.7187, -0.0006885, 1.0, 0.0, 1.0, 1.0, 1.0, 1.0, 0.6879, 1.0, 0.6879, 1.0, 0.6879, 1.0, 0.5, 1.0, 0.5, 1.0, 0.6879, 1.0, 0.5, 1.0, 0.6879, 1.0, 0.6879, 1.0, 0.5, 1.0, 1.0, 1.0, 1.0, 0.0, 1.0, 0.0, 1.0, 1.0])
me_plane_022.update()
me_plane_024 = bpy.data.meshes.new('Plane.024')
me_plane_024.from_pydata([(0.02335, 0.5253, 0.0), (0.03689, 0.5224, 0.0), (0.02612, 0.5388, 0.0), (0.02671, 0.5275, 0.001731), (0.02934, 0.5292, 0.001602), (0.04118, 0.5272, 0.0), (0.03102, 0.5404, 0.0), (0.02934, 0.5292, 0.0), (0.06215, 0.5508, 0.0), (0.02934, 0.5292, 0.0), (0.02934, 0.5292, 0.001602), (0.04118, 0.5272, 0.0), (0.03102, 0.5404, 0.0)], [], [(0, 3, 2), (1, 3, 0), (2, 3, 4, 6), (5, 4, 3, 1), (4, 7, 6), (5, 7, 4), (8, 10, 11), (9, 11, 10), (12, 10, 8), (9, 10, 12)])
me_plane_024.polygons.foreach_set('use_smooth', [True] * 10)
_uv = me_plane_024.uv_layers.new(name='UVMap')
_uv.uv.foreach_set('vector', [0.0, 1.0, 0.05826, 0.8972, 1.0, 0.7897, 0.0, 0.7897, 0.05826, 0.8972, 0.0, 1.0, 1.0, 0.7897, 0.05826, 0.8972, 0.1282, 0.8306, 1.0, 0.6823, 0.08488, 0.6556, 0.09104, 0.8306, 0.05826, 0.8972, 0.0, 0.7897, 0.1282, 0.8306, 0.0, 0.0, 1.0, 0.6823, 0.08488, 0.6556, 0.0, 0.0, 0.1282, 0.8306, 0.5, 0.0, 0.09104, 0.8306, 0.08488, 0.6556, 0.0, 0.0, 0.08488, 0.6556, 0.1282, 0.8306, 1.0, 0.6823, 0.1282, 0.8306, 1.0, 0.0, 0.0, 0.0, 0.1282, 0.8306, 1.0, 0.6823])
me_plane_024.update()
me_cube_007 = bpy.data.meshes.new('Cube.007')
me_cube_007.from_pydata([(0.01147, 0.013, 0.1139), (0.01997, 0.004753, 0.1139), (0.01997, -0.004753, 0.1139), (0.01147, -0.013, 0.1139), (0.01526, 0.0173, 0.1251), (0.02658, 0.006327, 0.1251), (0.02658, -0.006327, 0.1251), (0.01526, -0.0173, 0.1251), (0.0, 0.013, 0.1139), (0.0, -0.013, 0.1139), (0.0, 0.0173, 0.1251), (0.0, -0.0173, 0.1251), (0.02082, 0.004954, 0.1345), (0.0, 0.009708, 0.1441), (0.01195, -0.01355, 0.1345), (0.0, -0.009708, 0.1441), (0.02082, -0.004954, 0.1345), (0.01195, 0.01355, 0.1345), (0.006615, 0.009708, 0.1441), (0.01032, 0.01355, 0.1345), (0.006615, -0.009708, 0.1441), (0.01032, -0.01355, 0.1345), (0.007022, 0.007958, 0.1485), (0.01223, 0.002911, 0.1485), (0.01223, -0.002911, 0.1485), (0.007022, -0.007958, 0.1485), (0.0, 0.007958, 0.1485), (0.0, -0.007958, 0.1485), (0.02082, 0.004954, 0.1345), (0.0, 0.009708, 0.1441), (0.01195, -0.01355, 0.1345), (0.0, -0.009708, 0.1441), (0.02082, -0.004954, 0.1345), (0.01195, 0.01355, 0.1345), (0.006615, 0.009708, 0.1441), (0.01032, 0.01355, 0.1345), (0.006615, -0.009708, 0.1441), (0.01032, -0.01355, 0.1345), (0.009172, 0.01039, 0.06153), (0.01597, 0.003802, 0.06153), (0.009172, -0.01039, 0.06153), (0.0, -0.01039, 0.06153), (0.01597, -0.003802, 0.06153), (0.0, 0.01039, 0.06153), (0.01567, 0.00373, 0.05759), (0.009, 0.0102, 0.05759), (0.009, -0.0102, 0.05759), (0.01567, -0.00373, 0.05759), (0.0, 0.0102, 0.05759), (0.0, -0.0102, 0.05759), (0.009172, 0.01039, 0.06153), (0.01597, 0.003802, 0.06153), (0.009172, -0.01039, 0.06153), (0.0, -0.01039, 0.06153), (0.01597, -0.003802, 0.06153), (0.0, 0.01039, 0.06153)], [], [(3, 2, 6, 7), (1, 0, 4, 5), (9, 3, 7, 11), (2, 1, 5, 6), (7, 6, 16, 14), (5, 4, 17, 12), (11, 7, 14, 21, 20, 15), (6, 5, 12, 16), (4, 10, 13, 18, 19, 17), (0, 8, 10, 4), (43, 38, 40, 41), (38, 39, 42, 40), (15, 20, 18, 13), (20, 21, 19, 18), (19, 21, 14, 17), (17, 14, 16, 12), (23, 22, 26, 27, 25, 24), (32, 28, 23, 24), (30, 32, 24, 25), (28, 33, 22, 23), (33, 35, 34, 29, 26, 22), (31, 36, 37, 30, 25, 27), (28, 32, 30, 33), (33, 30, 37, 35), (35, 37, 36, 34), (34, 36, 31, 29), (41, 40, 3, 9), (42, 39, 1, 2), (40, 42, 2, 3), (39, 38, 0, 1), (38, 43, 8, 0), (46, 47, 54, 52), (44, 45, 50, 51), (49, 46, 52, 53), (47, 44, 51, 54), (44, 47, 46, 49, 48, 45), (45, 48, 55, 50), (51, 50, 52, 54), (52, 50, 55, 53)])
me_cube_007.polygons.foreach_set('use_smooth', [True] * 39)
_uv = me_cube_007.uv_layers.new(name='UVMap')
_uv.uv.foreach_set('vector', [0.6782, 0.75, 0.625, 0.6313, 0.625, 0.6313, 0.6782, 0.75, 0.625, 0.6187, 0.6782, 0.5, 0.6782, 0.5, 0.625, 0.6187, 0.75, 0.75, 0.6782, 0.75, 0.6782, 0.75, 0.75, 0.75, 0.625, 0.6313, 0.625, 0.6187, 0.625, 0.6187, 0.625, 0.6313, 0.6782, 0.75, 0.625, 0.6313, 0.625, 0.6313, 0.6782, 0.75, 0.625, 0.6187, 0.6782, 0.5, 0.6782, 0.5, 0.625, 0.6187, 0.75, 0.75, 0.6782, 0.75, 0.6782, 0.75, 0.6878, 0.75, 0.6936, 0.75, 0.75, 0.75, 0.625, 0.6313, 0.625, 0.6187, 0.625, 0.6187, 0.625, 0.6313, 0.6782, 0.5, 0.75, 0.5, 0.75, 0.5, 0.6936, 0.5, 0.6878, 0.5, 0.6782, 0.5, 0.6782, 0.5, 0.75, 0.5, 0.75, 0.5, 0.6782, 0.5, 0.75, 0.5, 0.6782, 0.5, 0.6782, 0.75, 0.75, 0.75, 0.6782, 0.5, 0.625, 0.6187, 0.625, 0.6313, 0.6782, 0.75, 0.75, 0.75, 0.6936, 0.75, 0.6936, 0.5, 0.75, 0.5, 0.6936, 0.75, 0.6878, 0.75, 0.6878, 0.5, 0.6936, 0.5, 0.6878, 0.5, 0.6878, 0.75, 0.6782, 0.75, 0.6782, 0.5, 0.6782, 0.5, 0.6782, 0.75, 0.625, 0.6313, 0.625, 0.6187, 0.625, 0.6187, 0.6782, 0.5, 0.75, 0.5, 0.75, 0.75, 0.6782, 0.75, 0.625, 0.6313, 0.625, 0.6313, 0.625, 0.6187, 0.625, 0.6187, 0.625, 0.6313, 0.6782, 0.75, 0.625, 0.6313, 0.625, 0.6313, 0.6782, 0.75, 0.625, 0.6187, 0.6782, 0.5, 0.6782, 0.5, 0.625, 0.6187, 0.6782, 0.5, 0.6878, 0.5, 0.6936, 0.5, 0.75, 0.5, 0.75, 0.5, 0.6782, 0.5, 0.75, 0.75, 0.6936, 0.75, 0.6878, 0.75, 0.6782, 0.75, 0.6782, 0.75, 0.75, 0.75, 0.625, 0.6187, 0.625, 0.6313, 0.6782, 0.75, 0.6782, 0.5, 0.6782, 0.5, 0.6782, 0.75, 0.6878, 0.75, 0.6878, 0.5, 0.6878, 0.5, 0.6878, 0.75, 0.6936, 0.75, 0.6936, 0.5, 0.6936, 0.5, 0.6936, 0.75, 0.75, 0.75, 0.75, 0.5, 0.75, 0.75, 0.6782, 0.75, 0.6782, 0.75, 0.75, 0.75, 0.625, 0.6313, 0.625, 0.6187, 0.625, 0.6187, 0.625, 0.6313, 0.6782, 0.75, 0.625, 0.6313, 0.625, 0.6313, 0.6782, 0.75, 0.625, 0.6187, 0.6782, 0.5, 0.6782, 0.5, 0.625, 0.6187, 0.6782, 0.5, 0.75, 0.5, 0.75, 0.5, 0.6782, 0.5, 0.6782, 0.75, 0.625, 0.6313, 0.625, 0.6313, 0.6782, 0.75, 0.625, 0.6187, 0.6782, 0.5, 0.6782, 0.5, 0.625, 0.6187, 0.75, 0.75, 0.6782, 0.75, 0.6782, 0.75, 0.75, 0.75, 0.625, 0.6313, 0.625, 0.6187, 0.625, 0.6187, 0.625, 0.6313, 0.625, 0.6187, 0.625, 0.6313, 0.6782, 0.75, 0.75, 0.75, 0.75, 0.5, 0.6782, 0.5, 0.6782, 0.5, 0.75, 0.5, 0.75, 0.5, 0.6782, 0.5, 0.625, 0.6187, 0.6782, 0.5, 0.6782, 0.75, 0.625, 0.6313, 0.6782, 0.75, 0.6782, 0.5, 0.75, 0.5, 0.75, 0.75])
me_cube_007.materials.append(mat_material)
me_cube_007.use_mirror_vertex_groups = False
me_cube_007.update()
me_plane_025 = bpy.data.meshes.new('Plane.025')
me_plane_025.from_pydata([(0.1038, -0.003354, 0.3124), (0.09438, -0.003354, 0.3081), (0.09438, 0.0, 0.3081), (0.1038, 0.0, 0.3124), (0.09615, -0.003354, 0.3046), (0.09615, 0.0, 0.3046), (0.09081, -0.003354, 0.3064), (0.09799, -0.003354, 0.2793), (0.09081, 0.0, 0.3064), (0.09799, 0.0, 0.2793), (0.1119, -0.003354, 0.3161), (0.1119, 0.0, 0.3161), (0.0973, -0.003354, 0.2995), (0.0973, 0.0, 0.2995), (0.1011, -0.003354, 0.2836), (0.1011, 0.0, 0.2836), (0.1038, -0.003354, 0.3124), (0.09438, -0.003354, 0.3081), (0.09438, 0.0, 0.3081), (0.1038, 0.0, 0.3124), (0.09615, -0.003354, 0.3046), (0.09615, 0.0, 0.3046)], [], [(2, 1, 0, 3), (1, 4, 0), (2, 5, 4, 1), (3, 0, 4, 5), (6, 8, 9, 7), (6, 17, 18, 8), (10, 12, 13, 11), (12, 14, 15, 13), (14, 7, 9, 15), (10, 16, 20, 17, 6, 12), (6, 7, 14, 12), (21, 18, 17, 20), (19, 16, 10, 11), (19, 21, 20, 16)])
me_plane_025.polygons.foreach_set('use_smooth', [1, 1, 1, 1, 0, 0, 0, 0, 0, 0, 0, 0, 0, 0])
_uv = me_plane_025.uv_layers.new(name='UVMap')
_uv.uv.foreach_set('vector', [0.0, 0.0, 0.0, 0.0, 0.0, 0.0, 0.0, 0.0, 0.0, 0.0, 0.0, 0.0, 0.0, 0.0, 0.0, 0.0, 0.0, 0.0, 0.0, 0.0, 0.0, 0.0, 0.0, 0.0, 0.0, 0.0, 0.0, 0.0, 0.0, 0.0, 0.0, 0.0, 0.0, 0.0, 0.0, 0.0, 0.0, 0.0, 0.0, 0.0, 0.0, 0.0, 0.0, 0.0, 0.0, 0.0, 0.0, 0.0, 0.0, 0.0, 0.0, 0.0, 0.0, 0.0, 0.0, 0.0, 0.0, 0.0, 0.0, 0.0, 0.0, 0.0, 0.0, 0.0, 0.0, 0.0, 0.0, 0.0, 0.0, 0.0, 0.0, 0.0, 0.0, 0.0, 0.0, 0.0, 0.0, 0.0, 0.0, 0.0, 0.0, 0.0, 0.0, 0.0, 0.0, 0.0, 0.0, 0.0, 0.0, 0.0, 0.0, 0.0, 0.0, 0.0, 0.0, 0.0, 0.0, 0.0, 0.0, 0.0, 0.0, 0.0, 0.0, 0.0, 0.0, 0.0, 0.0, 0.0, 0.0, 0.0, 0.0, 0.0, 0.0, 0.0])
me_plane_025.update()
me_plane_007 = bpy.data.meshes.new('Plane.007')
me_plane_007.from_pydata([(0.01756, -0.006197, 0.2431), (0.01756, 0.0, 0.2431), (0.01114, -0.006197, 0.2431), (0.01114, 0.0, 0.2431), (0.03825, -0.007018, 0.2672), (0.03825, 0.0, 0.2672), (0.01114, -0.009568, 0.2494), (0.0256, -0.01043, 0.2688), (0.01114, -0.01054, 0.2532), (0.02882, -0.01049, 0.2723), (0.01114, 0.0, 0.2494), (0.01114, 0.0, 0.2532), (0.0256, 0.0, 0.2688), (0.02882, 0.0, 0.2723), (0.02828, -0.01185, 0.2774), (0.005658, -0.01244, 0.3114), (0.02828, -0.01244, 0.2887), (0.0, -0.02121, 0.2951), (0.0, -0.01744, 0.2678), (0.01197, -0.02121, 0.2828), (0.01519, -0.01744, 0.2828), (0.0, -0.02121, 0.271), (0.0, -0.01744, 0.2983), (0.003677, -0.02132, 0.2595), (0.0235, -0.02132, 0.2793), (0.0235, -0.02132, 0.2868), (0.003677, -0.02132, 0.3066), (0.001817, -0.01744, 0.264), (0.01901, -0.01744, 0.2812), (0.01901, -0.01744, 0.2849), (0.001817, -0.01744, 0.3021), (0.0, -0.02132, 0.2595), (0.0, -0.02132, 0.3066), (0.0, -0.01244, 0.2547), (0.0, -0.01244, 0.3114), (0.0, -0.01744, 0.264), (0.0, -0.01744, 0.3021), (0.0, -0.006197, 0.2431), (0.01114, 0.0, 0.2532), (0.04163, -0.007152, 0.2711), (0.07426, -0.004924, 0.2709), (0.07461, -0.004924, 0.2767), (0.03724, -0.007152, 0.2943), (0.01117, -0.01117, 0.3221), (0.0, -0.01117, 0.3221), (0.005658, 0.0, 0.2431), (0.0, 0.0, 0.2431), (0.0256, 0.0, 0.2688), (0.04163, 0.0, 0.2711), (0.07426, 0.0, 0.2709), (0.07461, 0.0, 0.2767), (0.03724, 0.0, 0.2943), (0.01117, 0.0, 0.3221), (0.0, 0.0, 0.3221), (0.01114, -0.006197, 0.2431), (0.01114, 0.0, 0.2431), (0.03825, -0.007018, 0.2672), (0.02882, 0.0, 0.2723), (0.03825, 0.0, 0.2672), (0.0256, -0.01043, 0.2688), (0.01114, -0.01054, 0.2532), (0.02882, -0.01049, 0.2723), (0.005658, -0.01244, 0.2547), (0.01114, -0.009568, 0.2494), (0.01114, 0.0, 0.2494), (0.0, -0.01744, 0.2678), (0.01519, -0.01744, 0.2828), (0.0, -0.01744, 0.2983), (0.001817, -0.01744, 0.264), (0.01901, -0.01744, 0.2812), (0.01901, -0.01744, 0.2849), (0.001817, -0.01744, 0.3021), (0.0, -0.01744, 0.264), (0.0, -0.01744, 0.3021)], [], [(0, 4, 9, 7), (0, 2, 3, 1), (5, 4, 0, 1), (7, 8, 6, 0), (6, 2, 0), (10, 3, 2, 6), (6, 8, 11, 10), (7, 12, 11, 8), (9, 13, 12, 7), (5, 13, 9, 4), (18, 20, 19, 21), (24, 23, 62, 14), (25, 24, 14, 16), (26, 25, 16, 15), (32, 26, 15, 34), (28, 27, 23, 24), (29, 28, 24, 25), (30, 29, 25, 26), (36, 30, 26, 32), (21, 19, 17), (20, 22, 17, 19), (23, 31, 33, 62), (27, 35, 31, 23), (62, 33, 37, 54, 63), (14, 62, 63, 60, 59), (39, 40, 14), (42, 14, 40, 41), (16, 14, 42), (15, 16, 42), (34, 15, 43, 44), (42, 43, 15), (41, 40, 49, 50), (40, 39, 48, 49), (39, 56, 58, 48), (43, 42, 51, 52), (42, 41, 50, 51), (44, 43, 52, 53), (63, 54, 55, 64), (59, 61, 56, 39, 14), (55, 54, 37, 46, 45), (38, 47, 59, 60), (64, 38, 60, 63), (57, 61, 59, 47), (58, 56, 61, 57), (66, 65, 68, 69), (66, 69, 70), (67, 66, 70, 71), (67, 71, 73), (68, 65, 72)])
_uv = me_plane_007.uv_layers.new(name='UVMap')
_uv.uv.foreach_set('vector', [0.0, 0.0, 0.0, 0.0, 0.0, 0.0, 0.0, 0.0, 0.0, 0.0, 0.0, 0.0, 0.0, 0.0, 0.0, 0.0, 0.0, 0.0, 0.0, 0.0, 0.0, 0.0, 0.0, 0.0, 0.75, 0.2996, 0.4562, 0.03426, 0.324, 0.0, 0.0, 0.0, 0.6976, 0.0, 0.6976, 0.0, 0.8115, 0.0, 0.0, 0.0, 0.0, 0.0, 0.6976, 0.0, 0.0, 0.0, 0.6976, 0.0, 0.4562, 0.03426, 0.0, 0.0, 0.0, 0.0, 0.75, 0.2996, 0.0, 0.0, 0.0, 0.0, 0.4562, 0.03426, 0.0, 0.0, 0.0, 0.0, 0.0, 0.0, 0.0, 0.0, 0.0, 0.0, 0.0, 0.0, 0.0, 0.0, 0.0, 0.0, 0.5047, 0.2312, 0.7688, 0.4953, 0.7688, 0.4953, 0.5047, 0.2312, 0.9156, 0.4345, 0.5655, 0.08443, 0.6005, 0.0, 1.0, 0.3995, 0.9156, 0.5655, 0.9156, 0.4345, 1.0, 0.3995, 1.0, 0.6005, 0.5655, 0.9156, 0.9156, 0.5655, 1.0, 0.6005, 0.6005, 1.0, 0.5, 0.9156, 0.5655, 0.9156, 0.6005, 1.0, 0.5, 1.0, 0.8363, 0.4673, 0.5327, 0.1637, 0.5655, 0.08443, 0.9156, 0.4345, 0.8363, 0.5327, 0.8363, 0.4673, 0.9156, 0.4345, 0.9156, 0.5655, 0.5327, 0.8363, 0.8363, 0.5327, 0.9156, 0.5655, 0.5655, 0.9156, 0.5, 0.8363, 0.5327, 0.8363, 0.5655, 0.9156, 0.5, 0.9156, 0.5047, 0.2312, 0.7688, 0.5047, 0.4953, 0.7688, 0.7688, 0.5047, 0.5047, 0.7688, 0.5047, 0.7688, 0.7688, 0.5047, 0.5655, 0.08443, 0.5, 0.08443, 0.5, 0.0, 0.6005, 0.0, 0.5327, 0.1637, 0.5, 0.1637, 0.5, 0.08443, 0.5655, 0.08443, 0.6005, 0.0, 0.5, 0.0, 0.5, 0.0, 0.6976, 0.0, 0.6976, 0.0, 1.0, 0.3995, 0.6005, 0.0, 0.324, 0.0, 0.4562, 0.03426, 0.75, 0.2996, 0.0, 0.0, 0.0, 0.0, 0.0, 0.0, 0.0, 0.0, 0.0, 0.0, 0.0, 0.0, 0.0, 0.0, 1.0, 0.6005, 0.0, 0.0, 0.0, 0.0, 0.6005, 1.0, 1.0, 0.6005, 0.0, 0.0, 0.5, 1.0, 0.6005, 1.0, 0.0, 0.0, 0.0, 0.0, 0.0, 0.0, 0.0, 0.0, 0.6005, 1.0, 0.0, 0.0, 0.0, 0.0, 0.0, 0.0, 0.0, 0.0, 0.0, 0.0, 0.0, 0.0, 0.0, 0.0, 0.0, 0.0, 0.0, 0.0, 0.0, 0.0, 0.0, 0.0, 0.0, 0.0, 0.0, 0.0, 0.0, 0.0, 0.0, 0.0, 0.0, 0.0, 0.0, 0.0, 0.0, 0.0, 0.0, 0.0, 0.0, 0.0, 0.0, 0.0, 0.0, 0.0, 0.0, 0.0, 0.0, 0.0, 0.0, 0.0, 0.0, 0.0, 0.0, 0.0, 0.0, 0.0, 0.0, 0.0, 0.0, 0.0, 0.0, 0.0, 0.0, 0.0, 0.0, 0.0, 0.6977, 0.0, 0.6976, 0.0, 0.5, 0.0, 0.5, 0.0, 0.6005, 0.0, 0.0, 0.0, 0.0, 0.0, 0.75, 0.2996, 0.4562, 0.03426, 0.0, 0.0, 0.0, 0.0, 0.4562, 0.03426, 0.324, 0.0, 0.0, 0.0, 0.0, 0.0, 0.0, 0.0, 0.0, 0.0, 0.0, 0.0, 0.0, 0.0, 0.0, 0.0, 0.0, 0.0, 0.7688, 0.4953, 0.5047, 0.2312, 0.5327, 0.1637, 0.8363, 0.4673, 0.7688, 0.4953, 0.8363, 0.4673, 0.8363, 0.5327, 0.5047, 0.7688, 0.7688, 0.5047, 0.8363, 0.5327, 0.5327, 0.8363, 0.5047, 0.7688, 0.5327, 0.8363, 0.5, 0.8363, 0.5327, 0.1637, 0.4953, 0.2312, 0.5, 0.1637])
me_plane_007.update()
me_plane_016 = bpy.data.meshes.new('Plane.016')
me_plane_016.from_pydata([(0.01007, -0.006197, 0.2084), (0.01756, -0.006197, 0.2431), (0.01007, 0.006197, 0.2084), (0.01756, 0.006197, 0.2431), (0.04163, -0.005895, 0.2711), (0.02008, -0.004941, 0.2398), (0.01007, -0.006197, 0.2084), (0.01221, -0.004941, 0.2051), (0.01756, -0.006197, 0.2431), (0.04163, 0.005895, 0.2711), (0.02008, 0.004941, 0.2398), (0.01007, 0.006197, 0.2084), (0.01221, 0.004941, 0.2051), (0.01756, 0.006197, 0.2431), (0.009522, -0.006197, 0.2431), (0.009522, 0.006197, 0.2431), (0.01188, 0.006197, 0.2397), (0.005913, 0.006197, 0.2156), (0.01188, -0.006197, 0.2397), (0.005913, -0.006197, 0.2156), (-0.01007, -0.006197, 0.2084), (-0.01756, -0.006197, 0.2431), (-0.01007, 0.006197, 0.2084), (-0.01756, 0.006197, 0.2431), (-0.04163, -0.005895, 0.2711), (-0.02008, -0.004941, 0.2398), (-0.01007, -0.006197, 0.2084), (-0.01221, -0.004941, 0.2051), (-0.01756, -0.006197, 0.2431), (-0.04163, 0.005895, 0.2711), (-0.02008, 0.004941, 0.2398), (-0.01007, 0.006197, 0.2084), (-0.01221, 0.004941, 0.2051), (-0.01756, 0.006197, 0.2431), (-0.009522, -0.006197, 0.2431), (-0.009522, 0.006197, 0.2431), (-0.01188, 0.006197, 0.2397), (-0.005913, 0.006197, 0.2156), (-0.01188, -0.006197, 0.2397), (-0.005913, -0.006197, 0.2156), (0.009522, -0.006197, 0.2431), (-0.009272, -0.006197, 0.2431), (0.009522, 0.006197, 0.2431), (-0.009272, 0.006197, 0.2431), (0.01188, 0.006197, 0.2397), (0.005913, 0.006197, 0.2156), (-0.006251, 0.006197, 0.2155), (-0.01182, 0.006197, 0.24), (0.01188, -0.006197, 0.2397), (0.005913, -0.006197, 0.2156), (-0.006251, -0.006197, 0.2155), (-0.01182, -0.006197, 0.24)], [], [(15, 14, 1, 3), (21, 20, 0, 1, 14, 18, 19, 39, 38, 34), (5, 8, 6, 7), (8, 5, 4), (10, 5, 7, 12), (8, 13, 11, 6), (26, 27, 7, 6), (9, 4, 5, 10), (2, 3, 1, 0), (10, 12, 11, 13), (13, 9, 10), (22, 23, 35, 36, 37, 17, 16, 15, 3, 2), (17, 19, 18, 16), (13, 8, 4, 9), (7, 27, 32, 12), (26, 6, 11, 31), (0, 20, 22, 2), (32, 31, 11, 12), (35, 23, 21, 34), (25, 27, 26, 28), (28, 24, 25), (30, 32, 27, 25), (28, 26, 31, 33), (29, 30, 25, 24), (22, 20, 21, 23), (30, 33, 31, 32), (33, 30, 29), (37, 36, 38, 39), (33, 29, 24, 28), (17, 37, 39, 19), (42, 44, 45, 46, 47, 43), (43, 47, 51, 41), (47, 46, 50, 51), (41, 51, 50, 49, 48, 40), (46, 45, 49, 50), (45, 44, 48, 49), (44, 42, 40, 48), (43, 41, 40, 42)])
me_plane_016.polygons.foreach_set('use_smooth', [True] * 38)
_uv = me_plane_016.uv_layers.new(name='UVMap')
_uv.uv.foreach_set('vector', [0.0, 0.0, 0.0, 0.0, 0.0, 0.0, 0.0, 0.0, 0.0, 0.0, 0.0, 0.0, 0.0, 0.0, 0.0, 0.0, 0.0, 0.0, 0.0, 0.0, 0.0, 0.0, 0.0, 0.0, 0.0, 0.0, 0.0, 0.0, 0.0, 0.0, 0.0, 0.0, 0.0, 0.0, 0.0, 0.0, 0.0, 0.0, 0.0, 0.0, 0.0, 0.0, 0.0, 0.0, 0.0, 0.0, 0.0, 0.0, 0.0, 0.0, 0.0, 0.0, 0.0, 0.0, 0.0, 0.0, 0.0, 0.0, 0.0, 0.0, 0.0, 0.0, 0.0, 0.0, 0.0, 0.0, 0.0, 0.0, 0.0, 0.0, 0.0, 0.0, 0.0, 0.0, 0.0, 0.0, 0.0, 0.0, 0.0, 0.0, 0.0, 0.0, 0.0, 0.0, 0.0, 0.0, 0.0, 0.0, 0.0, 0.0, 0.0, 0.0, 0.0, 0.0, 0.0, 0.0, 0.0, 0.0, 0.0, 0.0, 0.0, 0.0, 0.0, 0.0, 0.0, 0.0, 0.0, 0.0, 0.0, 0.0, 0.0, 0.0, 0.0, 0.0, 0.0, 0.0, 0.0, 0.0, 0.0, 0.0, 0.0, 0.0, 0.0, 0.0, 0.0, 0.0, 0.0, 0.0, 0.0, 0.0, 0.0, 0.0, 0.0, 0.0, 0.0, 0.0, 0.0, 0.0, 0.0, 0.0, 0.0, 0.0, 0.0, 0.0, 0.0, 0.0, 0.0, 0.0, 0.0, 0.0, 0.0, 0.0, 0.0, 0.0, 0.0, 0.0, 0.0, 0.0, 0.0, 0.0, 0.0, 0.0, 0.0, 0.0, 0.0, 0.0, 0.0, 0.0, 0.0, 0.0, 0.0, 0.0, 0.0, 0.0, 0.0, 0.0, 0.0, 0.0, 0.0, 0.0, 0.0, 0.0, 0.0, 0.0, 0.0, 0.0, 0.0, 0.0, 0.0, 0.0, 0.0, 0.0, 0.0, 0.0, 0.0, 0.0, 0.0, 0.0, 0.0, 0.0, 0.0, 0.0, 0.0, 0.0, 0.0, 0.0, 0.0, 0.0, 0.0, 0.0, 0.0, 0.0, 0.0, 0.0, 0.0, 0.0, 0.0, 0.0, 0.0, 0.0, 0.0, 0.0, 0.0, 0.0, 0.0, 0.0, 0.0, 0.0, 0.0, 0.0, 0.0, 0.0, 0.0, 0.0, 0.0, 0.0, 0.0, 0.0, 0.0, 0.0, 0.0, 0.0, 0.0, 0.0, 0.0, 0.0, 0.0, 0.0, 0.0, 0.0, 0.0, 0.0, 0.0, 0.0, 0.0, 0.0, 0.0, 0.0, 0.0, 0.0, 0.0, 0.0, 0.0, 0.0, 0.0, 0.0, 0.0, 0.0, 0.0, 0.0, 0.0, 0.0, 0.0, 0.0, 0.0, 0.0, 0.0, 0.0, 0.0, 0.0, 0.0, 0.0, 0.0, 0.0, 0.0, 0.0, 0.0, 0.0, 0.0, 0.0, 0.0, 0.0, 0.0, 0.0, 0.0, 0.0, 0.0, 0.0, 0.0, 0.0, 0.0, 0.0, 0.0, 0.0, 0.0, 0.0, 0.0, 0.0, 0.0, 0.0, 0.0, 0.0, 0.0, 0.0, 0.0, 0.0, 0.0, 0.0, 0.0, 0.0, 0.0, 0.0, 0.0, 0.0, 0.0, 0.0, 0.0, 0.0])
me_plane_016.update()
me_plane_014 = bpy.data.meshes.new('Plane.014')
me_plane_014.from_pydata([(0.03156, 0.03173, 0.00175), (0.03215, -0.634, 0.00175), (0.03156, -0.02919, 0.00175), (0.02204, -0.05363, 0.00175), (0.02204, -0.6134, 0.00175), (0.0, -0.8348, 0.00175), (0.0, -0.8348, 0.0), (0.03029, -0.05377, 0.0002207), (0.0, -0.8348, 0.0), (0.0, -0.8348, 0.00175), (-0.03156, 0.03173, 0.00175), (-0.03215, -0.634, 0.00175), (-0.03156, -0.02919, 0.00175), (-0.02204, -0.05363, 0.00175), (-0.02204, -0.6134, 0.00175), (-0.03029, -0.05377, 0.0002207), (0.03156, 0.03173, -0.00175), (0.03215, -0.634, -0.00175), (0.03156, -0.02919, -0.00175), (0.02204, -0.05363, -0.00175), (0.02204, -0.6134, -0.00175), (0.0, -0.8348, -0.00175), (0.03981, -0.02933, -0.0002207), (0.0, -0.8348, -0.00175), (0.03029, -0.6135, -0.0002207), (0.0404, -0.6342, -0.0002207), (0.03981, 0.0316, -0.0002207), (0.0, -0.8681, -0.0002344), (-0.03156, 0.03173, -0.00175), (-0.03215, -0.634, -0.00175), (-0.03156, -0.02919, -0.00175), (-0.02204, -0.05363, -0.00175), (-0.02204, -0.6134, -0.00175), (-0.03981, -0.02933, -0.0002207), (-0.03029, -0.6135, -0.0002207), (-0.0404, -0.6342, -0.0002207), (-0.03981, 0.0316, -0.0002207), (-0.03981, -0.02321, -0.0002207), (-0.03981, -0.00917, -0.0002207), (-0.03505, -0.01591, 0.0009166), (-0.03535, -0.01645, -0.001047), (0.03029, -0.08159, 0.0001987), (0.03029, -0.07538, 0.0002036), (0.02645, -0.07787, -0.0007164), (0.02645, -0.07787, 0.0009141), (0.03029, -0.1289, 0.0001614), (0.03029, -0.1093, 0.0001769), (0.02577, -0.1142, -0.0009073), (0.02577, -0.1142, 0.001011), (-0.03029, -0.5992, -0.0002094), (-0.03029, -0.591, -0.0002029), (-0.02526, -0.5952, -0.001153), (-0.02526, -0.5952, 0.0009806), (0.02362, -0.7313, -0.0002264), (0.01921, -0.7568, -0.0002279), (0.01757, -0.7472, 0.0009062), (0.01757, -0.7472, -0.001095)], [], [(16, 18, 2, 0), (19, 20, 4, 3), (17, 21, 6, 5, 1), (20, 17, 1, 4), (30, 12, 13, 31), (26, 16, 0), (3, 4, 24, 45, 48, 46, 41, 44, 42, 7), (0, 2, 22, 26), (2, 3, 7, 22), (4, 1, 25, 24), (5, 27, 54, 55, 53, 25, 1), (28, 10, 12, 30), (31, 13, 14, 32), (29, 11, 5, 6, 21), (32, 14, 11, 29), (10, 28, 36), (13, 15, 50, 52, 49, 34, 14), (10, 36, 38, 39, 37, 33, 12), (6, 5, 9, 8, 23, 21), (12, 33, 15, 13), (14, 34, 35, 11), (5, 11, 35, 27), (19, 7, 42, 43, 41, 46, 47, 45, 24, 20), (16, 26, 22, 18), (18, 22, 7, 19), (20, 24, 25, 17), (21, 17, 25, 53, 56, 54, 27), (31, 32, 34, 49, 51, 50, 15), (28, 30, 33, 37, 40, 38, 36), (30, 31, 15, 33), (32, 29, 35, 34), (21, 27, 35, 29), (18, 19, 3, 2), (40, 37, 39), (39, 38, 40), (44, 41, 43), (43, 42, 44), (47, 46, 48), (48, 45, 47), (52, 51, 49), (51, 52, 50), (55, 56, 53), (56, 55, 54)])
_uv = me_plane_014.uv_layers.new(name='UVMap')
_uv.uv.foreach_set('vector', [1.0, 1.0, 1.0, 0.0, 1.0, 0.0, 1.0, 1.0, 1.0, 0.0, 1.0, 0.0, 1.0, 0.0, 1.0, 0.0, 1.0, 0.0, 1.0, 0.0, 1.0, 0.0, 1.0, 0.0, 1.0, 0.0, 1.0, 0.0, 1.0, 0.0, 1.0, 0.0, 1.0, 0.0, 1.0, 0.0, 1.0, 0.0, 1.0, 0.0, 1.0, 0.0, 1.0, 1.0, 1.0, 1.0, 1.0, 1.0, 1.0, 0.0, 1.0, 0.0, 1.0, 0.0, 1.0, 0.0, 1.0, 0.0, 1.0, 0.0, 1.0, 0.0, 1.0, 0.0, 1.0, 0.0, 1.0, 0.0, 1.0, 1.0, 1.0, 0.0, 1.0, 0.0, 1.0, 1.0, 1.0, 0.0, 1.0, 0.0, 1.0, 0.0, 1.0, 0.0, 1.0, 0.0, 1.0, 0.0, 1.0, 0.0, 1.0, 0.0, 1.0, 0.0, 1.0, 0.0, 1.0, 0.0, 1.0, 0.0, 1.0, 0.0, 1.0, 0.0, 1.0, 0.0, 1.0, 1.0, 1.0, 1.0, 1.0, 0.0, 1.0, 0.0, 1.0, 0.0, 1.0, 0.0, 1.0, 0.0, 1.0, 0.0, 1.0, 0.0, 1.0, 0.0, 1.0, 0.0, 1.0, 0.0, 1.0, 0.0, 1.0, 0.0, 1.0, 0.0, 1.0, 0.0, 1.0, 0.0, 1.0, 1.0, 1.0, 1.0, 1.0, 1.0, 1.0, 0.0, 1.0, 0.0, 1.0, 0.0, 1.0, 0.0, 1.0, 0.0, 1.0, 0.0, 1.0, 0.0, 1.0, 1.0, 1.0, 1.0, 1.0, 0.3309, 1.0, 0.219, 1.0, 0.1005, 1.0, 0.0, 1.0, 0.0, 1.0, 0.0, 1.0, 0.0, 1.0, 0.0, 1.0, 0.0, 1.0, 0.0, 1.0, 0.0, 1.0, 0.0, 1.0, 0.0, 1.0, 0.0, 1.0, 0.0, 1.0, 0.0, 1.0, 0.0, 1.0, 0.0, 1.0, 0.0, 1.0, 0.0, 1.0, 0.0, 1.0, 0.0, 1.0, 0.0, 1.0, 0.0, 1.0, 0.0, 1.0, 0.0, 1.0, 0.0, 1.0, 0.0, 1.0, 0.0, 1.0, 0.0, 1.0, 0.0, 1.0, 0.0, 1.0, 0.0, 1.0, 1.0, 1.0, 1.0, 1.0, 0.0, 1.0, 0.0, 1.0, 0.0, 1.0, 0.0, 1.0, 0.0, 1.0, 0.0, 1.0, 0.0, 1.0, 0.0, 1.0, 0.0, 1.0, 0.0, 1.0, 0.0, 1.0, 0.0, 1.0, 0.0, 1.0, 0.0, 1.0, 0.0, 1.0, 0.0, 1.0, 0.0, 1.0, 0.0, 1.0, 0.0, 1.0, 0.0, 1.0, 0.0, 1.0, 0.0, 1.0, 0.0, 1.0, 0.0, 1.0, 1.0, 1.0, 0.0, 1.0, 0.0, 1.0, 0.1005, 1.0, 0.2101, 1.0, 0.3309, 1.0, 1.0, 1.0, 0.0, 1.0, 0.0, 1.0, 0.0, 1.0, 0.0, 1.0, 0.0, 1.0, 0.0, 1.0, 0.0, 1.0, 0.0, 1.0, 0.0, 1.0, 0.0, 1.0, 0.0, 1.0, 0.0, 1.0, 0.0, 1.0, 0.0, 1.0, 0.0, 1.0, 0.0, 1.0, 0.2101, 1.0, 0.1005, 1.0, 0.219, 1.0, 0.219, 1.0, 0.3309, 1.0, 0.2101, 1.0, 0.0, 1.0, 0.0, 1.0, 0.0, 1.0, 0.0, 1.0, 0.0, 1.0, 0.0, 1.0, 0.0, 1.0, 0.0, 1.0, 0.0, 1.0, 0.0, 1.0, 0.0, 1.0, 0.0, 1.0, 0.0, 1.0, 0.0, 1.0, 0.0, 1.0, 0.0, 1.0, 0.0, 1.0, 0.0, 1.0, 0.0, 1.0, 0.0, 1.0, 0.0, 1.0, 0.0, 1.0, 0.0, 1.0, 0.0])
me_plane_014.update()

# ---- objects
ob_reference_top = bpy.data.objects.new('Reference.Top', None)
ob_1 = bpy.data.objects.new('1', me_cube)
ob_2 = bpy.data.objects.new('2', me_cube_002)
ob_3 = bpy.data.objects.new('3', me_cube_003)
ob_4 = bpy.data.objects.new('4', me_plane)
ob_5 = bpy.data.objects.new('5', me_plane_001)
ob_7 = bpy.data.objects.new('7', me_plane_003)
ob_6 = bpy.data.objects.new('6', me_plane_004)
ob_8 = bpy.data.objects.new('8', me_plane_006)
ob_9 = bpy.data.objects.new('9', me_plane_008)
ob_10 = bpy.data.objects.new('10', me_plane_009)
ob_11 = bpy.data.objects.new('11', me_plane_010)
ob_12 = bpy.data.objects.new('12', me_plane_011)
ob_13 = bpy.data.objects.new('13', me_plane_002)
ob_14 = bpy.data.objects.new('14', me_plane_005)
ob_15 = bpy.data.objects.new('15', me_plane_023)
ob_1_high = bpy.data.objects.new('1_high', me_cube_001)
ob_3_high = bpy.data.objects.new('3_high', me_cube_005)
ob_4_high = bpy.data.objects.new('4_high', me_plane_012)
ob_6_high = bpy.data.objects.new('6_high', me_plane_015)
ob_9_high = bpy.data.objects.new('9_high', me_plane_017)
ob_10_high = bpy.data.objects.new('10_high', me_plane_018)
ob_11_high = bpy.data.objects.new('11_high', me_plane_019)
ob_12_high = bpy.data.objects.new('12_high', me_plane_020)
ob_14_high = bpy.data.objects.new('14_high', me_plane_022)
ob_5_high = bpy.data.objects.new('5_high', me_plane_024)
ob_2_high = bpy.data.objects.new('2_high', me_cube_007)
ob_8_high = bpy.data.objects.new('8_high', me_plane_025)
ob_7_high = bpy.data.objects.new('7_high', me_plane_007)
ob_13_high = bpy.data.objects.new('13_high', me_plane_016)
ob_15_high = bpy.data.objects.new('15_high', me_plane_014)

# ---- transforms, parenting, visibility, modifiers, constraints
ob_reference_top.location = (0.0, 0.0, 0.0)
ob_reference_top.delta_rotation_euler = (1.571, -0.0, 0.0)
ob_reference_top.empty_display_type = 'IMAGE'
ob_reference_top.empty_display_size = 1.249
ob_reference_top.color = (1.0, 1.0, 1.0, 0.4)
ob_reference_top.hide_select = True
ob_reference_top.hide_render = True
ob_1.location = (0.0, -5.928e-12, 0.3862)
ob_1.scale = (1.0, 1.61, 1.0)
ob_1.lock_rotations_4d = False
ob_1.empty_display_type = 'ARROWS'
ob_1.lineart.crease_threshold = 0.0
_m = ob_1.modifiers.new('Bevel', 'BEVEL')
_m.width = 0.001
_m.width_pct = 0.001
_m.segments = 3
ob_2.location = (0.0, -5.928e-12, 0.3862)
ob_2.scale = (1.0, 1.61, 1.0)
ob_2.lock_rotations_4d = False
ob_2.empty_display_type = 'ARROWS'
ob_2.lineart.crease_threshold = 0.0
_m = ob_2.modifiers.new('Bevel', 'BEVEL')
_m.width = 0.001
_m.width_pct = 0.001
_m.segments = 3
ob_3.location = (0.0, -5.928e-12, 0.3862)
ob_3.scale = (1.0, 1.61, 1.0)
ob_3.lock_rotations_4d = False
ob_3.empty_display_type = 'ARROWS'
ob_3.lineart.crease_threshold = 0.0
_m = ob_3.modifiers.new('Bevel', 'BEVEL')
_m.width = 0.001
_m.width_pct = 0.001
_m.segments = 4
ob_4.location = (0.0, 5.237e-13, 0.001217)
ob_4.rotation_euler = (1.571, -0.0, 0.0)
ob_4.scale = (1.0, 1.0, 1.61)
_m = ob_4.modifiers.new('Mirror', 'MIRROR')
_m.use_axis = (False, False, True)
_m.use_clip = True
_m = ob_4.modifiers.new('Bevel', 'BEVEL')
_m.width = 0.001
_m.width_pct = 0.001
_m.segments = 3
ob_5.location = (0.0, 5.237e-13, 0.0)
ob_5.rotation_euler = (1.571, -0.0, 0.0)
ob_5.scale = (1.0, 1.0, 1.61)
_m = ob_5.modifiers.new('Mirror', 'MIRROR')
_m.use_axis = (True, False, True)
_m.use_clip = True
_m = ob_5.modifiers.new('Bevel', 'BEVEL')
_m.width = 0.001
_m.width_pct = 0.001
_m.segments = 3
ob_7.location = (0.0, 5.237e-13, 0.0)
ob_7.scale = (1.0, 1.61, 1.0)
_m = ob_7.modifiers.new('Mirror', 'MIRROR')
_m.use_axis = (True, True, False)
_m.use_clip = True
_m = ob_7.modifiers.new('Bevel', 'BEVEL')
_m.width = 0.001
_m.width_pct = 0.001
_m.segments = 4
_m.limit_method = 'NONE'
_m.angle_limit = 0.8988
_m.harden_normals = True
ob_6.location = (0.0, 5.237e-13, 0.0)
ob_6.scale = (1.0, 1.61, 1.0)
_m = ob_6.modifiers.new('Mirror', 'MIRROR')
_m.use_axis = (True, True, False)
_m.use_clip = True
_m = ob_6.modifiers.new('Bevel', 'BEVEL')
_m.width = 0.001
_m.width_pct = 0.001
_m.segments = 4
_m.limit_method = 'NONE'
_m.angle_limit = 0.8988
_m.harden_normals = True
ob_8.location = (0.0, 5.237e-13, 0.0)
ob_8.scale = (1.0, 1.61, 1.0)
_m = ob_8.modifiers.new('Mirror', 'MIRROR')
_m.use_axis = (True, True, False)
_m.use_clip = True
_m = ob_8.modifiers.new('Bevel', 'BEVEL')
_m.width = 0.001
_m.width_pct = 0.001
_m.segments = 4
_m.limit_method = 'NONE'
_m.angle_limit = 0.8988
_m.harden_normals = True
ob_9.location = (0.0, 5.237e-13, 0.0)
ob_9.scale = (1.0, 1.61, 1.0)
_m = ob_9.modifiers.new('Mirror', 'MIRROR')
_m.use_axis = (True, True, False)
_m.use_clip = True
_m = ob_9.modifiers.new('Bevel', 'BEVEL')
_m.width = 0.001
_m.width_pct = 0.001
_m.limit_method = 'NONE'
_m.harden_normals = True
ob_10.location = (0.0, 5.237e-13, 0.0)
ob_10.rotation_euler = (1.571, -0.003073, -4.129e-10)
ob_10.scale = (1.0, 1.0, 1.61)
_m = ob_10.modifiers.new('Mirror', 'MIRROR')
_m.use_axis = (True, False, True)
_m.use_clip = True
_m = ob_10.modifiers.new('Bevel', 'BEVEL')
_m.width = 0.001
_m.width_pct = 0.001
_m.segments = 3
ob_11.location = (0.0, 5.237e-13, 0.0)
ob_11.rotation_euler = (1.571, -0.0007301, -9.81e-11)
ob_11.scale = (1.0, 1.0, 1.61)
_m = ob_11.modifiers.new('Mirror', 'MIRROR')
_m.use_mirror_merge = False
_m = ob_11.modifiers.new('Bevel', 'BEVEL')
_m.width = 0.0005
_m.width_pct = 0.0005
_m.segments = 3
_m.limit_method = 'NONE'
_m.harden_normals = True
ob_12.location = (0.0, 5.237e-13, 0.0)
ob_12.rotation_euler = (1.571, -0.0007301, -9.81e-11)
ob_12.scale = (1.0, 1.0, 1.61)
_m = ob_12.modifiers.new('Mirror', 'MIRROR')
_m.use_mirror_merge = False
_m = ob_12.modifiers.new('Bevel', 'BEVEL')
_m.width = 0.0005
_m.width_pct = 0.0005
_m.segments = 3
_m.limit_method = 'NONE'
_m.harden_normals = True
ob_13.location = (0.0, 5.237e-13, 0.0)
ob_13.scale = (1.0, 1.61, 1.0)
_m = ob_13.modifiers.new('Mirror', 'MIRROR')
_m.use_axis = (True, True, False)
_m.use_clip = True
_m = ob_13.modifiers.new('Bevel', 'BEVEL')
_m.width = 0.001
_m.width_pct = 0.001
_m.segments = 4
_m.limit_method = 'NONE'
_m.harden_normals = True
ob_14.location = (0.0, 5.237e-13, 0.2433)
ob_14.rotation_euler = (1.571, -0.0, 0.0)
ob_14.scale = (1.0, 1.0, 1.61)
_m = ob_14.modifiers.new('Mirror', 'MIRROR')
_m.use_axis = (True, False, True)
_m.use_clip = True
_m = ob_14.modifiers.new('Bevel', 'BEVEL')
_m.width = 0.0005
_m.width_pct = 0.0005
_m.segments = 5
_m.limit_method = 'NONE'
ob_15.location = (0.0, 5.237e-13, 0.2433)
ob_15.rotation_euler = (1.571, -0.0, 0.0)
ob_15.scale = (1.0, 1.0, 1.61)
_m = ob_15.modifiers.new('Bevel', 'BEVEL')
_m.width = 0.0005
_m.width_pct = 0.0005
_m.segments = 5
_m.limit_method = 'NONE'
_m.harden_normals = True
ob_1_high.location = (0.0, -5.928e-12, 0.3862)
ob_1_high.scale = (1.0, 1.61, 1.0)
ob_1_high.lock_rotations_4d = False
ob_1_high.empty_display_type = 'ARROWS'
ob_1_high.lineart.crease_threshold = 0.0
_m = ob_1_high.modifiers.new('Bevel', 'BEVEL')
_m.width = 0.001
_m.width_pct = 0.001
_m.segments = 3
_m.harden_normals = True
ob_3_high.location = (0.0, -5.928e-12, 0.3862)
ob_3_high.scale = (1.0, 1.61, 1.0)
ob_3_high.lock_rotations_4d = False
ob_3_high.empty_display_type = 'ARROWS'
ob_3_high.lineart.crease_threshold = 0.0
_m = ob_3_high.modifiers.new('Bevel', 'BEVEL')
_m.width = 0.001
_m.width_pct = 0.001
_m.segments = 4
_m.harden_normals = True
ob_4_high.location = (0.0, 5.237e-13, 0.001217)
ob_4_high.rotation_euler = (1.571, -0.0, 0.0)
ob_4_high.scale = (1.0, 1.0, 1.61)
_m = ob_4_high.modifiers.new('Mirror', 'MIRROR')
_m.use_axis = (False, False, True)
_m.use_clip = True
_m = ob_4_high.modifiers.new('Bevel', 'BEVEL')
_m.width = 0.0004
_m.width_pct = 0.0004
_m.segments = 4
_m.limit_method = 'NONE'
_m.harden_normals = True
ob_6_high.location = (0.0, 5.237e-13, 0.0)
ob_6_high.scale = (1.0, 1.61, 1.0)
_m = ob_6_high.modifiers.new('Mirror', 'MIRROR')
_m.use_axis = (True, True, False)
_m.use_clip = True
_m = ob_6_high.modifiers.new('Bevel', 'BEVEL')
_m.width = 0.0004
_m.width_pct = 0.0004
_m.segments = 4
_m.limit_method = 'NONE'
_m.angle_limit = 0.8988
_m.harden_normals = True
ob_9_high.location = (0.0, 5.237e-13, 0.0)
ob_9_high.scale = (1.0, 1.61, 1.0)
_m = ob_9_high.modifiers.new('Mirror', 'MIRROR')
_m.use_axis = (True, True, False)
_m.use_clip = True
_m = ob_9_high.modifiers.new('Bevel', 'BEVEL')
_m.width = 0.001
_m.width_pct = 0.001
_m.limit_method = 'NONE'
_m.harden_normals = True
ob_10_high.location = (0.0, 5.237e-13, 0.0)
ob_10_high.rotation_euler = (1.571, -0.003073, -4.129e-10)
ob_10_high.scale = (1.0, 1.0, 1.61)
_m = ob_10_high.modifiers.new('Mirror', 'MIRROR')
_m.use_axis = (True, False, True)
_m.use_clip = True
_m = ob_10_high.modifiers.new('Bevel', 'BEVEL')
_m.width = 0.0004
_m.width_pct = 0.0004
_m.segments = 3
_m.harden_normals = True
ob_11_high.location = (0.0, 5.237e-13, 0.0)
ob_11_high.rotation_euler = (1.571, -0.0007301, -9.81e-11)
ob_11_high.scale = (1.0, 1.0, 1.61)
_m = ob_11_high.modifiers.new('Mirror', 'MIRROR')
_m.use_mirror_merge = False
_m = ob_11_high.modifiers.new('Bevel', 'BEVEL')
_m.width = 0.0005
_m.width_pct = 0.0005
_m.segments = 3
_m.limit_method = 'NONE'
_m.harden_normals = True
ob_12_high.location = (0.0, 5.237e-13, 0.0)
ob_12_high.rotation_euler = (1.571, -0.0007301, -9.81e-11)
ob_12_high.scale = (1.0, 1.0, 1.61)
_m = ob_12_high.modifiers.new('Bevel', 'BEVEL')
_m.width = 0.0005
_m.width_pct = 0.0005
_m.segments = 3
_m.limit_method = 'NONE'
_m.harden_normals = True
ob_14_high.location = (0.0, 5.237e-13, 0.2433)
ob_14_high.rotation_euler = (1.571, -0.0, 0.0)
ob_14_high.scale = (1.0, 1.0, 1.61)
_m = ob_14_high.modifiers.new('Mirror', 'MIRROR')
_m.use_axis = (True, False, True)
_m.use_clip = True
_m = ob_14_high.modifiers.new('Bevel', 'BEVEL')
_m.width = 0.0005
_m.width_pct = 0.0005
_m.segments = 5
_m.limit_method = 'NONE'
_m.harden_normals = True
ob_5_high.location = (0.0, 5.237e-13, 0.0)
ob_5_high.rotation_euler = (1.571, -0.0, 0.0)
ob_5_high.scale = (1.0, 1.0, 1.61)
_m = ob_5_high.modifiers.new('Mirror', 'MIRROR')
_m.use_axis = (True, False, True)
_m.use_clip = True
_m = ob_5_high.modifiers.new('Bevel', 'BEVEL')
_m.width = 0.0002
_m.width_pct = 0.0002
_m.segments = 4
_m.limit_method = 'NONE'
_m.harden_normals = True
ob_2_high.location = (0.0, -5.928e-12, 0.3862)
ob_2_high.scale = (1.0, 1.61, 1.0)
ob_2_high.lock_rotations_4d = False
ob_2_high.empty_display_type = 'ARROWS'
ob_2_high.lineart.crease_threshold = 0.0
_m = ob_2_high.modifiers.new('Bevel', 'BEVEL')
_m.width = 0.001
_m.width_pct = 0.001
_m.segments = 4
_m.harden_normals = True
_m = ob_2_high.modifiers.new('Mirror', 'MIRROR')
_m.use_clip = True
ob_8_high.location = (0.0, 5.237e-13, 0.0)
ob_8_high.scale = (1.0, 1.61, 1.0)
_m = ob_8_high.modifiers.new('Mirror', 'MIRROR')
_m.use_axis = (True, True, False)
_m.use_clip = True
_m = ob_8_high.modifiers.new('Bevel', 'BEVEL')
_m.width = 0.0005
_m.width_pct = 0.0005
_m.segments = 3
_m.limit_method = 'NONE'
_m.angle_limit = 0.8988
_m.harden_normals = True
ob_7_high.location = (0.0, 5.237e-13, 0.0)
ob_7_high.scale = (1.0, 1.61, 1.0)
_m = ob_7_high.modifiers.new('Mirror', 'MIRROR')
_m.use_axis = (True, True, False)
_m.use_clip = True
_m = ob_7_high.modifiers.new('Bevel', 'BEVEL')
_m.width = 0.001
_m.width_pct = 0.001
_m.segments = 4
_m.limit_method = 'NONE'
_m.angle_limit = 0.8988
_m.harden_normals = True
ob_13_high.location = (0.0, 5.237e-13, 0.0)
ob_13_high.scale = (1.0, 1.61, 1.0)
_m = ob_13_high.modifiers.new('Bevel', 'BEVEL')
_m.width = 0.001
_m.width_pct = 0.001
_m.segments = 4
_m.limit_method = 'NONE'
_m.harden_normals = True
ob_15_high.location = (0.0, 5.237e-13, 0.2433)
ob_15_high.rotation_euler = (1.571, -0.0, 0.0)
ob_15_high.scale = (1.0, 1.0, 1.61)
_m = ob_15_high.modifiers.new('Bevel', 'BEVEL')
_m.width = 0.0005
_m.width_pct = 0.0005
_m.segments = 5
_m.limit_method = 'NONE'
_m.harden_normals = True

# ---- collection membership
col_references.objects.link(ob_reference_top)
col_modifiers.objects.link(ob_1)
col_modifiers.objects.link(ob_2)
col_modifiers.objects.link(ob_3)
col_modifiers.objects.link(ob_4)
col_modifiers.objects.link(ob_5)
col_modifiers.objects.link(ob_7)
col_modifiers.objects.link(ob_6)
col_modifiers.objects.link(ob_8)
col_modifiers.objects.link(ob_9)
col_modifiers.objects.link(ob_10)
col_modifiers.objects.link(ob_11)
col_modifiers.objects.link(ob_12)
col_modifiers.objects.link(ob_13)
col_modifiers.objects.link(ob_14)
col_modifiers.objects.link(ob_15)
col_high.objects.link(ob_1_high)
col_high.objects.link(ob_3_high)
col_high.objects.link(ob_4_high)
col_high.objects.link(ob_6_high)
col_high.objects.link(ob_9_high)
col_high.objects.link(ob_10_high)
col_high.objects.link(ob_11_high)
col_high.objects.link(ob_12_high)
col_high.objects.link(ob_14_high)
col_high.objects.link(ob_5_high)
col_high.objects.link(ob_2_high)
col_high.objects.link(ob_8_high)
col_high.objects.link(ob_7_high)
col_high.objects.link(ob_13_high)
col_high.objects.link(ob_15_high)

# ---- scene / render settings (as saved in the file)
scene.frame_start = 1; scene.frame_end = 250; scene.frame_set(2)
scene.render.engine = 'BLENDER_EEVEE_NEXT'
scene.cycles.sampling_pattern = 'TABULATED_SOBOL'
scene.cycles.use_light_tree = False
scene.view_settings.view_transform = 'Filmic'
bpy.context.view_layer.update()

# ---- added for rendering (the .blend has no active camera and no usable light): camera, sun
cam_auto = bpy.data.cameras.new('AutoCamera')
cam_auto.lens = 50.0
cam_auto.sensor_width = 36.0
cam_auto.clip_end = 1000.0
ob_auto_camera = bpy.data.objects.new('AutoCamera', cam_auto)
scene.collection.objects.link(ob_auto_camera)
ob_auto_camera.location = (1.18769, -1.42547, 0.946738)
ob_auto_camera.rotation_euler = (1.09748, -7.21219e-08, 0.694738)
scene.camera = ob_auto_camera
light_auto_sun = bpy.data.lights.new('AutoSun', 'SUN')
light_auto_sun.energy = 3.0
light_auto_sun.angle = 0.0523599
ob_auto_sun = bpy.data.objects.new('AutoSun', light_auto_sun)
scene.collection.objects.link(ob_auto_sun)
ob_auto_sun.rotation_euler = (0.872665, 0.174533, 0.523599)
bpy.context.view_layer.update()
